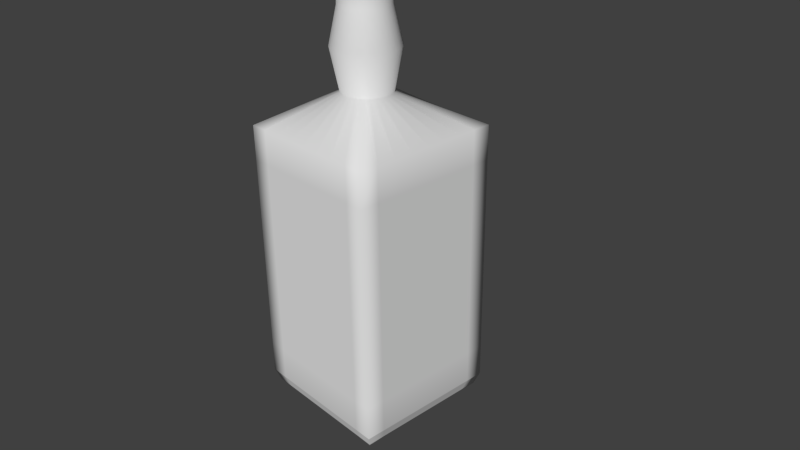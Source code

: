 # Source: Dack.blend  (saved by Blender 2.74.0; exported with 4.5.12 LTS)
import bpy
from mathutils import Matrix  # noqa: F401  (used for matrix-valued properties, if any)

bpy.ops.wm.read_factory_settings(use_empty=True)
scene = bpy.context.scene
scene.name = 'Scene'

# ---- collections
col_collection_1 = bpy.data.collections.new('Collection 1'); scene.collection.children.link(col_collection_1)

# ---- world
world_world = bpy.data.worlds.new('World'); scene.world = world_world
world_world.color = (0.05088, 0.05088, 0.05088)
world_world.use_sun_shadow = False
world_world.sun_shadow_jitter_overblur = 0.0
world_world.cycles.sampling_method = 'MANUAL'
world_world.cycles.sample_map_resolution = 256

# ---- cameras
cam_camera = bpy.data.cameras.new('Camera')
cam_camera.clip_end = 100.0
cam_camera.lens = 35.0
cam_camera.sensor_width = 32.0
cam_camera.sensor_height = 18.0
cam_camera.ortho_scale = 7.314
cam_camera.dof.focus_distance = 0.0
cam_camera.dof.aperture_fstop = 128.0

# ---- meshes
me_cube_001 = bpy.data.meshes.new('Cube.001')
me_cube_001.from_pydata([(-0.9399, -0.9399, -1.0), (-0.9399, 0.9399, -1.0), (0.9399, -0.9399, -1.0), (0.9399, 0.9399, -1.0), (-1.0, -1.0, -0.9152), (-1.0, -1.0, 0.8721), (-1.0, 1.0, 0.8838), (-1.0, 1.0, -0.9152), (1.0, 1.0, 0.8838), (1.0, 1.0, -0.9152), (1.0, -1.0, 0.8721), (1.0, -1.0, -0.9152), (-0.01077, 0.3087, 1.094), (-0.01077, 0.3258, 1.891), (0.05314, 0.3024, 1.094), (0.05649, 0.3192, 1.891), (0.1146, 0.2837, 1.094), (0.1212, 0.2996, 1.891), (0.1712, 0.2534, 1.094), (0.1808, 0.2677, 1.891), (0.2209, 0.2127, 1.094), (0.233, 0.2248, 1.891), (0.2616, 0.1631, 1.094), (0.2759, 0.1726, 1.891), (0.2919, 0.1064, 1.094), (0.3078, 0.113, 1.891), (0.3106, 0.04497, 1.094), (0.3274, 0.04832, 1.891), (0.3169, -0.01894, 1.094), (0.334, -0.01894, 1.891), (0.3106, -0.08285, 1.094), (0.3274, -0.08619, 1.891), (0.2919, -0.1443, 1.094), (0.3078, -0.1509, 1.891), (0.2616, -0.2009, 1.094), (0.2759, -0.2105, 1.891), (0.2209, -0.2506, 1.094), (0.233, -0.2627, 1.891), (0.1712, -0.2913, 1.094), (0.1808, -0.3056, 1.891), (0.1146, -0.3216, 1.094), (0.1212, -0.3374, 1.891), (0.05314, -0.3402, 1.094), (0.05649, -0.3571, 1.891), (-0.01077, -0.3465, 1.094), (-0.01077, -0.3637, 1.891), (-0.07469, -0.3402, 1.094), (-0.07804, -0.3571, 1.891), (-0.1362, -0.3216, 1.094), (-0.1427, -0.3374, 1.891), (-0.1928, -0.2913, 1.094), (-0.2023, -0.3056, 1.891), (-0.2424, -0.2506, 1.094), (-0.2546, -0.2627, 1.891), (-0.2832, -0.2009, 1.094), (-0.2975, -0.2105, 1.891), (-0.3135, -0.1443, 1.094), (-0.3293, -0.1509, 1.891), (-0.3321, -0.08285, 1.094), (-0.3489, -0.08619, 1.891), (-0.3384, -0.01894, 1.094), (-0.3556, -0.01894, 1.891), (-0.3321, 0.04498, 1.094), (-0.3489, 0.04832, 1.891), (-0.3135, 0.1064, 1.094), (-0.3293, 0.113, 1.891), (-0.2832, 0.1631, 1.094), (-0.2975, 0.1726, 1.891), (-0.2424, 0.2127, 1.094), (-0.2546, 0.2248, 1.891), (-0.1928, 0.2534, 1.094), (-0.2023, 0.2677, 1.891), (-0.1362, 0.2837, 1.094), (-0.1427, 0.2996, 1.891), (-0.07469, 0.3024, 1.094), (-0.07804, 0.3192, 1.891), (-0.9699, 0.9699, -0.9576), (-0.9399, 0.0, -1.0), (0.9699, 0.9699, -0.9576), (0.0, 0.9399, -1.0), (0.9699, -0.9699, -0.9576), (0.9399, 0.0, -1.0), (0.0, -0.9399, -1.0), (-0.9699, -0.9699, -0.9576), (-1.0, 1.0, -0.01569), (1.0, 1.0, -0.01569), (0.0, -1.0, 0.8721), (0.0, -1.0, -0.9152), (1.0, 0.0, 0.878), (1.0, 0.0, -0.9152), (0.0, 1.0, 0.8838), (0.0, 1.0, -0.9152), (-1.0, 0.0, 0.878), (-1.0, 0.0, -0.9152), (0.0, 1.0, -0.01569), (0.0, 0.0, -1.0), (0.0, -0.9699, -0.9576), (0.9699, 0.0, -0.9576), (0.0, 0.9699, -0.9576), (-0.9699, 0.0, -0.9576), (-0.9549, 0.9549, -0.9788), (-0.9399, -0.4699, -1.0), (0.9549, 0.9549, -0.9788), (-0.4699, 0.9399, -1.0), (0.9549, -0.9549, -0.9788), (0.9399, 0.4699, -1.0), (0.4699, -0.9399, -1.0), (-0.985, -0.985, -0.9364), (-1.0, 1.0, -0.4654), (1.0, 1.0, -0.4654), (0.5, -1.0, 0.8721), (0.5, -1.0, -0.9152), (1.0, 0.5, 0.8809), (1.0, 0.5, -0.9152), (-0.5, 1.0, 0.8838), (-0.5, 1.0, -0.9152), (-1.0, -0.5, 0.875), (-1.0, -0.5, -0.9152), (-0.985, 0.985, -0.9364), (-0.9399, 0.4699, -1.0), (0.985, 0.985, -0.9364), (0.4699, 0.9399, -1.0), (0.985, -0.985, -0.9364), (0.9399, -0.4699, -1.0), (-0.4699, -0.9399, -1.0), (-0.9549, -0.9549, -0.9788), (-1.0, 1.0, 0.4341), (1.0, 1.0, 0.4341), (-0.5, -1.0, 0.8721), (-0.5, -1.0, -0.9152), (1.0, -0.5, 0.875), (1.0, -0.5, -0.9152), (0.5, 1.0, 0.8838), (0.5, 1.0, -0.9152), (-1.0, 0.5, 0.8809), (-1.0, 0.5, -0.9152), (0.0, 1.0, -0.4654), (0.0, 1.0, 0.4341), (-0.5, 1.0, -0.01569), (0.5, 1.0, -0.01569), (0.4699, 0.0, -1.0), (-0.4699, 0.0, -1.0), (0.0, -0.4699, -1.0), (0.0, 0.4699, -1.0), (0.0, -0.9549, -0.9788), (0.0, -0.985, -0.9364), (0.485, -0.9699, -0.9576), (-0.485, -0.9699, -0.9576), (0.9549, 0.0, -0.9788), (0.985, 0.0, -0.9364), (0.9699, 0.485, -0.9576), (0.9699, -0.485, -0.9576), (0.0, 0.9549, -0.9788), (0.0, 0.985, -0.9364), (-0.485, 0.9699, -0.9576), (0.485, 0.9699, -0.9576), (-0.9549, 0.0, -0.9788), (-0.985, 0.0, -0.9364), (-0.9699, -0.485, -0.9576), (-0.9699, 0.485, -0.9576), (-0.985, 0.4925, -0.9364), (-0.985, -0.4925, -0.9364), (-0.9549, -0.4775, -0.9788), (0.4925, 0.985, -0.9364), (-0.4925, 0.985, -0.9364), (-0.4775, 0.9549, -0.9788), (0.985, -0.4925, -0.9364), (0.985, 0.4925, -0.9364), (0.9549, 0.4775, -0.9788), (-0.4925, -0.985, -0.9364), (0.4925, -0.985, -0.9364), (0.4775, -0.9549, -0.9788), (-0.4699, 0.4699, -1.0), (-0.4699, -0.4699, -1.0), (0.4699, -0.4699, -1.0), (0.5, 1.0, 0.4341), (-0.5, 1.0, 0.4341), (-0.5, 1.0, -0.4654), (0.5, 1.0, -0.4654), (0.4699, 0.4699, -1.0), (-0.4775, -0.9549, -0.9788), (0.9549, -0.4775, -0.9788), (0.4775, 0.9549, -0.9788), (-0.9549, 0.4775, -0.9788), (-0.9474, 0.9474, -0.9894), (-0.9399, -0.7049, -1.0), (0.9474, 0.9474, -0.9894), (-0.7049, 0.9399, -1.0), (0.9474, -0.9474, -0.9894), (0.9399, 0.7049, -1.0), (0.7049, -0.9399, -1.0), (-0.9925, -0.9925, -0.9258), (-1.0, -1.0, 0.6487), (-1.0, 1.0, -0.6903), (1.0, 1.0, -0.6903), (1.0, -1.0, -0.6918), (0.75, -1.0, 0.8721), (0.75, -1.0, -0.9152), (1.0, 0.75, 0.8824), (1.0, 0.75, -0.9152), (-0.75, 1.0, 0.8838), (-0.75, 1.0, -0.9152), (-1.0, -0.75, 0.8736), (-1.0, -0.75, -0.9152), (-0.9775, 0.9775, -0.947), (-0.9399, 0.235, -1.0), (0.9775, 0.9775, -0.947), (0.235, 0.9399, -1.0), (0.9775, -0.9775, -0.947), (0.9399, -0.235, -1.0), (-0.235, -0.9399, -1.0), (-0.9624, -0.9624, -0.9682), (-1.0, 1.0, 0.2092), (1.0, 1.0, 0.2092), (-0.25, -1.0, 0.8721), (-0.25, -1.0, -0.9152), (1.0, -0.25, 0.8765), (1.0, -0.25, -0.9152), (0.25, 1.0, 0.8838), (0.25, 1.0, -0.9152), (-1.0, 0.25, 0.8794), (-1.0, 0.25, -0.9152), (-1.0, 0.0, -0.6911), (0.0, 1.0, -0.6903), (0.0, 1.0, 0.2092), (-0.75, 1.0, -0.01569), (0.25, 1.0, -0.01569), (1.0, 0.0, -0.6911), (1.0, 0.75, -0.01642), (0.0, -1.0, -0.6918), (0.7049, 0.0, -1.0), (-0.235, 0.0, -1.0), (0.0, -0.7049, -1.0), (0.0, 0.235, -1.0), (0.0, -0.9474, -0.9894), (0.0, -0.9775, -0.947), (0.7275, -0.9699, -0.9576), (-0.2425, -0.9699, -0.9576), (0.9474, 0.0, -0.9894), (0.9775, 0.0, -0.947), (0.9699, 0.7275, -0.9576), (0.9699, -0.2425, -0.9576), (0.0, 0.9474, -0.9894), (0.0, 0.9775, -0.947), (-0.7275, 0.9699, -0.9576), (0.2425, 0.9699, -0.9576), (-0.9474, 0.0, -0.9894), (-0.9775, 0.0, -0.947), (-0.9699, -0.7275, -0.9576), (-0.9699, 0.2425, -0.9576), (-0.9624, 0.9624, -0.9682), (-0.9399, -0.235, -1.0), (0.9624, 0.9624, -0.9682), (-0.235, 0.9399, -1.0), (0.9624, -0.9624, -0.9682), (0.9399, 0.235, -1.0), (0.235, -0.9399, -1.0), (-0.9775, -0.9775, -0.947), (-1.0, 1.0, -0.2406), (1.0, 1.0, -0.2406), (0.25, -1.0, 0.8721), (0.25, -1.0, -0.9152), (1.0, 0.25, 0.8794), (1.0, 0.25, -0.9152), (-0.25, 1.0, 0.8838), (-0.25, 1.0, -0.9152), (-1.0, -0.25, 0.8765), (-1.0, -0.25, -0.9152), (-0.9925, 0.9925, -0.9258), (-0.9399, 0.7049, -1.0), (0.9925, 0.9925, -0.9258), (0.7049, 0.9399, -1.0), (0.9925, -0.9925, -0.9258), (0.9399, -0.7049, -1.0), (-0.7049, -0.9399, -1.0), (-0.9474, -0.9474, -0.9894), (-1.0, -1.0, -0.6918), (-1.0, 1.0, 0.6589), (1.0, 1.0, 0.6589), (1.0, -1.0, 0.6487), (-0.75, -1.0, 0.8721), (-0.75, -1.0, -0.9152), (1.0, -0.75, 0.8736), (1.0, -0.75, -0.9152), (0.75, 1.0, 0.8838), (0.75, 1.0, -0.9152), (-1.0, 0.75, 0.8824), (-1.0, 0.75, -0.9152), (-1.0, 0.0, 0.6538), (-1.0, 0.75, -0.01642), (0.0, 1.0, -0.2406), (0.0, 1.0, 0.6589), (-0.25, 1.0, -0.01569), (0.75, 1.0, -0.01569), (1.0, 0.0, 0.6538), (0.0, -1.0, 0.6487), (0.235, 0.0, -1.0), (-0.7049, 0.0, -1.0), (0.0, -0.235, -1.0), (0.0, 0.7049, -1.0), (0.0, -0.9624, -0.9682), (0.0, -0.9925, -0.9258), (0.2425, -0.9699, -0.9576), (-0.7275, -0.9699, -0.9576), (0.9624, 0.0, -0.9682), (0.9925, 0.0, -0.9258), (0.9699, 0.2425, -0.9576), (0.9699, -0.7275, -0.9576), (0.0, 0.9624, -0.9682), (0.0, 0.9925, -0.9258), (-0.2425, 0.9699, -0.9576), (0.7275, 0.9699, -0.9576), (-0.9624, 0.0, -0.9682), (-0.9925, 0.0, -0.9258), (-0.9699, -0.2425, -0.9576), (-0.9699, 0.7275, -0.9576), (-0.9775, 0.4887, -0.947), (-0.9925, 0.4962, -0.9258), (-0.985, 0.2462, -0.9364), (-0.985, 0.7387, -0.9364), (-0.9775, -0.4887, -0.947), (-0.9925, -0.4962, -0.9258), (-0.985, -0.7387, -0.9364), (-0.985, -0.2462, -0.9364), (-0.9474, -0.4737, -0.9894), (-0.9624, -0.4812, -0.9682), (-0.9549, -0.7162, -0.9788), (-0.9549, -0.2387, -0.9788), (0.4887, 0.9775, -0.947), (0.4962, 0.9925, -0.9258), (0.2462, 0.985, -0.9364), (0.7387, 0.985, -0.9364), (-0.4887, 0.9775, -0.947), (-0.4962, 0.9925, -0.9258), (-0.7387, 0.985, -0.9364), (-0.2462, 0.985, -0.9364), (-0.4737, 0.9474, -0.9894), (-0.4812, 0.9624, -0.9682), (-0.7162, 0.9549, -0.9788), (-0.2387, 0.9549, -0.9788), (0.9775, -0.4887, -0.947), (0.9925, -0.4962, -0.9258), (0.985, -0.2462, -0.9364), (0.985, -0.7387, -0.9364), (0.9775, 0.4887, -0.947), (0.9925, 0.4962, -0.9258), (0.985, 0.7387, -0.9364), (0.985, 0.2462, -0.9364), (0.9474, 0.4737, -0.9894), (0.9624, 0.4812, -0.9682), (0.9549, 0.7162, -0.9788), (0.9549, 0.2387, -0.9788), (-0.4887, -0.9775, -0.947), (-0.4962, -0.9925, -0.9258), (-0.2462, -0.985, -0.9364), (-0.7387, -0.985, -0.9364), (0.4887, -0.9775, -0.947), (0.4962, -0.9925, -0.9258), (0.7387, -0.985, -0.9364), (0.2462, -0.985, -0.9364), (0.4737, -0.9474, -0.9894), (0.4812, -0.9624, -0.9682), (0.7162, -0.9549, -0.9788), (0.2387, -0.9549, -0.9788), (-0.235, 0.4699, -1.0), (-0.7049, 0.4699, -1.0), (-0.4699, 0.235, -1.0), (-0.4699, 0.7049, -1.0), (-0.235, -0.4699, -1.0), (-0.7049, -0.4699, -1.0), (-0.4699, -0.7049, -1.0), (-0.4699, -0.235, -1.0), (0.7049, -0.4699, -1.0), (0.235, -0.4699, -1.0), (0.4699, -0.7049, -1.0), (0.4699, -0.235, -1.0), (-0.5, -1.0, 0.6487), (0.5, -1.0, 0.6487), (0.5, -1.0, -0.6918), (1.0, -0.5, 0.6512), (1.0, 0.5, 0.6564), (1.0, 0.75, 0.433), (1.0, 0.5, -0.6907), (1.0, 0.75, -0.4658), (0.5, 1.0, 0.2092), (0.5, 1.0, 0.6589), (0.25, 1.0, 0.4341), (0.75, 1.0, 0.4341), (-0.5, 1.0, 0.2092), (-0.5, 1.0, 0.6589), (-0.75, 1.0, 0.4341), (-0.25, 1.0, 0.4341), (-0.5, 1.0, -0.6903), (-0.5, 1.0, -0.2406), (-0.75, 1.0, -0.4654), (-0.25, 1.0, -0.4654), (-1.0, 0.5, 0.6564), (-1.0, 0.75, 0.433), (-1.0, -0.5, 0.6512), (-1.0, -0.5, -0.6914), (-1.0, 0.5, -0.6907), (-1.0, 0.75, -0.4658), (0.5, 1.0, -0.6903), (0.5, 1.0, -0.2406), (0.25, 1.0, -0.4654), (0.75, 1.0, -0.4654), (1.0, -0.5, -0.6914), (-0.5, -1.0, -0.6918), (0.7049, 0.4699, -1.0), (0.235, 0.4699, -1.0), (0.4699, 0.235, -1.0), (0.4699, 0.7049, -1.0), (-0.4737, -0.9474, -0.9894), (-0.4812, -0.9624, -0.9682), (-0.2387, -0.9549, -0.9788), (-0.7162, -0.9549, -0.9788), (0.9474, -0.4737, -0.9894), (0.9624, -0.4812, -0.9682), (0.9549, -0.2387, -0.9788), (0.9549, -0.7162, -0.9788), (0.4737, 0.9474, -0.9894), (0.4812, 0.9624, -0.9682), (0.2387, 0.9549, -0.9788), (0.7162, 0.9549, -0.9788), (-0.9474, 0.4737, -0.9894), (-0.9624, 0.4812, -0.9682), (-0.9549, 0.2387, -0.9788), (-0.9549, 0.7162, -0.9788), (-0.9624, 0.7218, -0.9682), (-0.9624, 0.2406, -0.9682), (-0.9474, 0.2368, -0.9894), (0.7218, 0.9624, -0.9682), (0.2406, 0.9624, -0.9682), (0.2368, 0.9474, -0.9894), (0.9624, -0.7218, -0.9682), (0.9624, -0.2406, -0.9682), (0.9474, -0.2368, -0.9894), (-0.7218, -0.9624, -0.9682), (-0.2406, -0.9624, -0.9682), (-0.2368, -0.9474, -0.9894), (0.235, 0.7049, -1.0), (0.235, 0.235, -1.0), (0.7049, 0.235, -1.0), (-0.25, -1.0, -0.6918), (1.0, -0.25, -0.6912), (0.75, 1.0, -0.2406), (0.25, 1.0, -0.2406), (0.25, 1.0, -0.6903), (-1.0, 0.75, -0.2411), (-1.0, 0.25, -0.6909), (-1.0, -0.75, -0.6916), (-1.0, -0.25, 0.6525), (-1.0, -0.75, 0.65), (-1.0, 0.75, 0.6577), (-1.0, 0.25, 0.6551), (-0.25, 1.0, -0.2406), (-0.75, 1.0, -0.2406), (-0.75, 1.0, -0.6903), (-0.25, 1.0, 0.6589), (-0.75, 1.0, 0.6589), (-0.75, 1.0, 0.2092), (0.75, 1.0, 0.6589), (0.25, 1.0, 0.6589), (0.25, 1.0, 0.2092), (1.0, 0.75, -0.2411), (1.0, 0.75, -0.6905), (1.0, 0.25, 0.6551), (1.0, 0.75, 0.6577), (1.0, 0.75, 0.2083), (1.0, -0.75, 0.65), (1.0, -0.25, 0.6525), (0.75, -1.0, -0.6918), (0.25, -1.0, 0.6487), (0.75, -1.0, 0.6487), (-0.75, -1.0, 0.6487), (-0.25, -1.0, 0.6487), (0.235, -0.235, -1.0), (0.235, -0.7049, -1.0), (0.7049, -0.7049, -1.0), (-0.7049, -0.235, -1.0), (-0.7049, -0.7049, -1.0), (-0.235, -0.7049, -1.0), (-0.7049, 0.7049, -1.0), (-0.7049, 0.235, -1.0), (-0.235, 0.235, -1.0), (0.2406, -0.9624, -0.9682), (0.7218, -0.9624, -0.9682), (0.7105, -0.9474, -0.9894), (0.2481, -0.9925, -0.9258), (0.7444, -0.9925, -0.9258), (0.7331, -0.9775, -0.947), (-0.7444, -0.9925, -0.9258), (-0.2481, -0.9925, -0.9258), (-0.2444, -0.9775, -0.947), (0.9624, 0.2406, -0.9682), (0.9624, 0.7218, -0.9682), (0.9474, 0.7105, -0.9894), (0.9925, 0.2481, -0.9258), (0.9925, 0.7444, -0.9258), (0.9775, 0.7331, -0.947), (0.9925, -0.7444, -0.9258), (0.9925, -0.2481, -0.9258), (0.9775, -0.2444, -0.947), (-0.2406, 0.9624, -0.9682), (-0.7218, 0.9624, -0.9682), (-0.7105, 0.9474, -0.9894), (-0.2481, 0.9925, -0.9258), (-0.7444, 0.9925, -0.9258), (-0.7331, 0.9775, -0.947), (0.7444, 0.9925, -0.9258), (0.2481, 0.9925, -0.9258), (0.2444, 0.9775, -0.947), (-0.9624, -0.2406, -0.9682), (-0.9624, -0.7218, -0.9682), (-0.9474, -0.7105, -0.9894), (-0.9925, -0.2481, -0.9258), (-0.9925, -0.7444, -0.9258), (-0.9775, -0.7331, -0.947), (-0.9925, 0.7444, -0.9258), (-0.9925, 0.2481, -0.9258), (-0.9775, 0.2444, -0.947), (-0.9775, 0.7331, -0.947), (-0.9775, -0.2444, -0.947), (-0.9474, -0.2368, -0.9894), (0.7331, 0.9775, -0.947), (-0.2444, 0.9775, -0.947), (-0.2368, 0.9474, -0.9894), (0.9775, -0.7331, -0.947), (0.9775, 0.2444, -0.947), (0.9474, 0.2368, -0.9894), (-0.7331, -0.9775, -0.947), (0.2444, -0.9775, -0.947), (0.2368, -0.9474, -0.9894), (-0.235, 0.7049, -1.0), (-0.235, -0.235, -1.0), (0.7049, -0.235, -1.0), (0.25, -1.0, -0.6918), (1.0, 0.25, -0.6909), (0.75, 1.0, 0.2092), (-0.25, 1.0, 0.2092), (-0.25, 1.0, -0.6903), (-1.0, 0.75, 0.2083), (-1.0, -0.25, -0.6912), (-1.0, 0.75, -0.6905), (0.75, 1.0, -0.6903), (1.0, -0.75, -0.6916), (-0.75, -1.0, -0.6918), (0.7049, 0.7049, -1.0), (-0.7105, -0.9474, -0.9894), (0.9474, -0.7105, -0.9894), (0.7105, 0.9474, -0.9894), (-0.9474, 0.7105, -0.9894), (-0.01077, 0.4153, 1.366), (-0.01077, 0.3087, 1.6), (-0.01077, 0.2997, 1.829), (0.0514, 0.2936, 1.829), (0.05314, 0.3024, 1.6), (0.07395, 0.4069, 1.366), (0.1112, 0.2755, 1.829), (0.1146, 0.2837, 1.6), (0.1554, 0.3822, 1.366), (0.1663, 0.246, 1.829), (0.1712, 0.2534, 1.6), (0.2305, 0.3421, 1.366), (0.2146, 0.2064, 1.829), (0.2209, 0.2127, 1.6), (0.2963, 0.2881, 1.366), (0.2542, 0.1581, 1.829), (0.2616, 0.1631, 1.6), (0.3503, 0.2223, 1.366), (0.2837, 0.103, 1.829), (0.2919, 0.1064, 1.6), (0.3904, 0.1472, 1.366), (0.3018, 0.04323, 1.829), (0.3106, 0.04497, 1.6), (0.4151, 0.06577, 1.366), (0.3079, -0.01894, 1.829), (0.3169, -0.01894, 1.6), (0.4235, -0.01894, 1.366), (0.3018, -0.0811, 1.829), (0.3106, -0.08285, 1.6), (0.4151, -0.1036, 1.366), (0.2837, -0.1409, 1.829), (0.2919, -0.1443, 1.6), (0.3904, -0.1851, 1.366), (0.2542, -0.196, 1.829), (0.2616, -0.2009, 1.6), (0.3503, -0.2602, 1.366), (0.2146, -0.2443, 1.829), (0.2209, -0.2506, 1.6), (0.2963, -0.326, 1.366), (0.1663, -0.2839, 1.829), (0.1712, -0.2913, 1.6), (0.2305, -0.38, 1.366), (0.1112, -0.3133, 1.829), (0.1146, -0.3216, 1.6), (0.1554, -0.4201, 1.366), (0.0514, -0.3315, 1.829), (0.05314, -0.3402, 1.6), (0.07395, -0.4448, 1.366), (-0.01077, -0.3376, 1.829), (-0.01077, -0.3465, 1.6), (-0.01077, -0.4531, 1.366), (-0.07295, -0.3315, 1.829), (-0.07469, -0.3402, 1.6), (-0.09549, -0.4448, 1.366), (-0.1327, -0.3133, 1.829), (-0.1362, -0.3216, 1.6), (-0.177, -0.4201, 1.366), (-0.1878, -0.2839, 1.829), (-0.1928, -0.2913, 1.6), (-0.252, -0.38, 1.366), (-0.2361, -0.2443, 1.829), (-0.2424, -0.2506, 1.6), (-0.3178, -0.326, 1.366), (-0.2758, -0.196, 1.829), (-0.2832, -0.2009, 1.6), (-0.3718, -0.2602, 1.366), (-0.3052, -0.1409, 1.829), (-0.3135, -0.1443, 1.6), (-0.412, -0.1851, 1.366), (-0.3233, -0.0811, 1.829), (-0.3321, -0.08285, 1.6), (-0.4367, -0.1036, 1.366), (-0.3295, -0.01894, 1.829), (-0.3384, -0.01894, 1.6), (-0.445, -0.01894, 1.366), (-0.3233, 0.04323, 1.829), (-0.3321, 0.04498, 1.6), (-0.4367, 0.06578, 1.366), (-0.3052, 0.103, 1.829), (-0.3135, 0.1064, 1.6), (-0.412, 0.1472, 1.366), (-0.2758, 0.1581, 1.829), (-0.2832, 0.1631, 1.6), (-0.3718, 0.2223, 1.366), (-0.2361, 0.2064, 1.829), (-0.2424, 0.2127, 1.6), (-0.3178, 0.2881, 1.366), (-0.1878, 0.246, 1.829), (-0.1928, 0.2534, 1.6), (-0.252, 0.3421, 1.366), (-0.1327, 0.2755, 1.829), (-0.1362, 0.2837, 1.6), (-0.177, 0.3822, 1.366), (-0.07295, 0.2936, 1.829), (-0.07469, 0.3024, 1.6), (-0.09549, 0.4069, 1.366), (-0.01077, 0.3258, 1.838), (0.05649, 0.3192, 1.838), (0.1212, 0.2996, 1.838), (0.1808, 0.2677, 1.838), (0.233, 0.2248, 1.838), (0.2759, 0.1726, 1.838), (0.3078, 0.113, 1.838), (0.3274, 0.04832, 1.838), (0.334, -0.01894, 1.838), (0.3274, -0.08619, 1.838), (0.3078, -0.1509, 1.838), (0.2759, -0.2105, 1.838), (0.233, -0.2627, 1.838), (0.1808, -0.3056, 1.838), (0.1212, -0.3374, 1.838), (0.05649, -0.3571, 1.838), (-0.01077, -0.3637, 1.838), (-0.07804, -0.3571, 1.838), (-0.1427, -0.3374, 1.838), (-0.2023, -0.3056, 1.838), (-0.2546, -0.2627, 1.838), (-0.2975, -0.2105, 1.838), (-0.3293, -0.1509, 1.838), (-0.3489, -0.08619, 1.838), (-0.3556, -0.01894, 1.838), (-0.3489, 0.04832, 1.838), (-0.3293, 0.113, 1.838), (-0.2975, 0.1726, 1.838), (-0.2546, 0.2248, 1.838), (-0.2023, 0.2677, 1.838), (-0.1427, 0.2996, 1.838), (-0.07804, 0.3192, 1.838), (-0.75, -1.0, -0.6918), (1.0, -0.75, -0.6916), (-1.0, 0.75, -0.6905), (-1.0, -0.25, -0.6912), (-1.0, -0.25, 0.2046), (-1.0, 0.75, 0.2083), (1.0, 0.25, -0.6909), (1.0, 0.25, 0.2064), (1.0, -0.75, 0.2028), (0.25, -1.0, -0.6918), (0.25, -1.0, 0.2019), (-0.75, -1.0, 0.2019), (-0.25, -1.0, 0.2019), (-0.25, -1.0, 0.6487), (-0.75, -1.0, 0.6487), (0.75, -1.0, 0.2019), (0.75, -1.0, 0.6487), (0.25, -1.0, 0.6487), (0.75, -1.0, -0.6918), (0.75, -1.0, -0.245), (0.25, -1.0, -0.245), (1.0, -0.25, 0.2046), (1.0, -0.25, 0.6525), (1.0, -0.75, 0.65), (1.0, 0.75, 0.2083), (1.0, 0.75, 0.6577), (1.0, 0.25, 0.6551), (1.0, 0.75, -0.6905), (1.0, 0.75, -0.2411), (1.0, 0.25, -0.2422), (-1.0, 0.25, 0.2064), (-1.0, 0.25, 0.6551), (-1.0, 0.75, 0.6577), (-1.0, -0.75, 0.2028), (-1.0, -0.75, 0.65), (-1.0, -0.25, 0.6525), (-1.0, -0.75, -0.6916), (-1.0, -0.75, -0.2444), (-1.0, -0.25, -0.2433), (-1.0, 0.25, -0.6909), (-1.0, 0.25, -0.2422), (-1.0, 0.75, -0.2411), (1.0, -0.25, -0.6912), (1.0, -0.25, -0.2433), (1.0, -0.75, -0.2444), (-0.25, -1.0, -0.6918), (-0.25, -1.0, -0.245), (-0.75, -1.0, -0.245), (-0.75, -1.0, -0.4684), (-0.25, -1.0, -0.4684), (-0.5, -1.0, -0.245), (-0.5, -1.0, -0.6918), (1.0, -0.75, -0.468), (1.0, -0.25, -0.4673), (1.0, -0.5, -0.2439), (1.0, -0.5, -0.6914), (-1.0, -1.0, -0.02155), (1.0, -1.0, -0.02155), (-1.0, 0.0, -0.01862), (1.0, 0.0, -0.01862), (0.0, -1.0, -0.02155), (-1.0, -1.0, 0.4253), (1.0, -1.0, -0.4684), (-1.0, -1.0, -0.4684), (1.0, -1.0, 0.4253), (-1.0, 0.0, -0.4669), (-1.0, 0.0, 0.4297), (-1.0, -0.5, -0.02009), (-1.0, 0.5, -0.01715), (1.0, 0.0, -0.4669), (1.0, 0.0, 0.4297), (1.0, 0.5, -0.01715), (1.0, -0.5, -0.02009), (0.0, -1.0, -0.4684), (0.0, -1.0, 0.4253), (0.5, -1.0, -0.02155), (-0.5, -1.0, -0.02155), (-0.5, -1.0, 0.4253), (0.5, -1.0, 0.4253), (0.5, -1.0, -0.4684), (1.0, -0.5, 0.4275), (1.0, 0.5, 0.4319), (1.0, 0.5, -0.4662), (-1.0, 0.5, 0.4319), (-1.0, -0.5, 0.4275), (-1.0, -0.5, -0.4676), (-1.0, 0.5, -0.4662), (1.0, -0.5, -0.4676), (-0.5, -1.0, -0.4684), (-1.0, -1.0, 0.6487), (1.0, -1.0, -0.6918), (-1.0, -1.0, -0.245), (1.0, -1.0, 0.2019), (-1.0, 0.0, -0.6911), (-1.0, 0.0, 0.2055), (-1.0, -0.75, -0.02082), (-1.0, 0.25, -0.01789), (1.0, 0.0, -0.6911), (1.0, 0.0, 0.2055), (1.0, 0.75, -0.01642), (1.0, -0.25, -0.01935), (0.0, -1.0, -0.6918), (0.0, -1.0, 0.2019), (0.75, -1.0, -0.02155), (-0.25, -1.0, -0.02155), (-1.0, -1.0, 0.2019), (1.0, -1.0, -0.245), (-1.0, -1.0, -0.6918), (1.0, -1.0, 0.6487), (-1.0, 0.0, -0.2428), (-1.0, 0.0, 0.6538), (-1.0, -0.25, -0.01935), (-1.0, 0.75, -0.01642), (1.0, 0.0, -0.2428), (1.0, 0.0, 0.6538), (1.0, 0.25, -0.01789), (1.0, -0.75, -0.02082), (0.0, -1.0, -0.245), (0.0, -1.0, 0.6487), (0.25, -1.0, -0.02155), (-0.75, -1.0, -0.02155), (-0.5, -1.0, 0.2019), (-0.5, -1.0, 0.6487), (-0.25, -1.0, 0.4253), (-0.75, -1.0, 0.4253), (0.5, -1.0, 0.2019), (0.5, -1.0, 0.6487), (0.75, -1.0, 0.4253), (0.25, -1.0, 0.4253), (0.5, -1.0, -0.6918), (0.5, -1.0, -0.245), (0.75, -1.0, -0.4684), (0.25, -1.0, -0.4684), (1.0, -0.5, 0.2037), (1.0, -0.5, 0.6512), (1.0, -0.25, 0.4286), (1.0, -0.75, 0.4264), (1.0, 0.5, 0.2074), (1.0, 0.5, 0.6564), (1.0, 0.75, 0.433), (1.0, 0.25, 0.4308), (1.0, 0.5, -0.6907), (1.0, 0.5, -0.2417), (1.0, 0.75, -0.4658), (1.0, 0.25, -0.4665), (-1.0, 0.5, 0.2074), (-1.0, 0.5, 0.6564), (-1.0, 0.25, 0.4308), (-1.0, 0.75, 0.433), (-1.0, -0.5, 0.2037), (-1.0, -0.5, 0.6512), (-1.0, -0.75, 0.4264), (-1.0, -0.25, 0.4286), (-1.0, -0.5, -0.6914), (-1.0, -0.5, -0.2439), (-1.0, -0.75, -0.468), (-1.0, -0.25, -0.4673), (-1.0, 0.5, -0.6907), (-1.0, 0.5, -0.2417), (-1.0, 0.25, -0.4665), (-1.0, 0.75, -0.4658)], [], [(551, 184, 1, 269), (550, 186, 3, 271), (549, 188, 2, 273), (548, 275, 0, 274), (547, 271, 3, 189), (546, 276, 4, 281), (545, 195, 11, 283), (544, 194, 9, 285), (543, 193, 7, 287), (648, 13, 15, 649), (649, 15, 17, 650), (650, 17, 19, 651), (651, 19, 21, 652), (652, 21, 23, 653), (653, 23, 25, 654), (654, 25, 27, 655), (655, 27, 29, 656), (656, 29, 31, 657), (657, 31, 33, 658), (658, 33, 35, 659), (659, 35, 37, 660), (660, 37, 39, 661), (661, 39, 41, 662), (662, 41, 43, 663), (663, 43, 45, 664), (664, 45, 47, 665), (665, 47, 49, 666), (666, 49, 51, 667), (667, 51, 53, 668), (668, 53, 55, 669), (669, 55, 57, 670), (670, 57, 59, 671), (671, 59, 61, 672), (672, 61, 63, 673), (673, 63, 65, 674), (674, 65, 67, 675), (675, 67, 69, 676), (676, 69, 71, 677), (677, 71, 73, 678), (15, 13, 75, 73, 71, 69, 67, 65, 63, 61, 59, 57, 55, 53, 51, 49, 47, 45, 43, 41, 39, 37, 35, 33, 31, 29, 27, 25, 23, 21, 19, 17), (679, 75, 13, 648), (678, 73, 75, 679), (542, 222, 93, 267), (541, 212, 84, 289), (540, 223, 91, 265), (539, 224, 94, 292), (538, 213, 85, 293), (537, 227, 89, 263), (536, 229, 87, 261), (535, 230, 81, 209), (534, 231, 95, 298), (533, 253, 79, 299), (532, 234, 82, 256), (531, 235, 96, 302), (530, 257, 83, 303), (529, 238, 81, 255), (528, 239, 97, 306), (527, 208, 80, 307), (526, 242, 79, 253), (525, 243, 98, 310), (524, 206, 78, 311), (523, 246, 77, 251), (522, 247, 99, 314), (521, 204, 76, 315), (520, 316, 159, 249), (519, 317, 160, 318), (518, 268, 118, 319), (517, 320, 158, 248), (516, 321, 161, 322), (515, 313, 157, 323), (514, 324, 101, 185), (513, 325, 162, 326), (512, 312, 156, 327), (511, 328, 155, 245), (510, 329, 163, 330), (509, 270, 120, 331), (508, 332, 154, 244), (507, 333, 164, 334), (506, 309, 153, 335), (505, 336, 103, 187), (504, 337, 165, 338), (503, 308, 152, 339), (502, 340, 151, 241), (501, 341, 166, 342), (500, 272, 122, 343), (499, 344, 150, 240), (498, 345, 167, 346), (497, 305, 149, 347), (496, 348, 105, 189), (495, 349, 168, 350), (494, 304, 148, 351), (493, 352, 147, 237), (492, 353, 169, 354), (491, 191, 107, 355), (490, 356, 146, 236), (489, 357, 170, 358), (488, 301, 145, 359), (487, 360, 106, 190), (486, 361, 171, 362), (485, 300, 144, 363), (484, 364, 143, 233), (483, 365, 172, 366), (482, 187, 103, 367), (481, 368, 142, 232), (480, 369, 173, 370), (479, 297, 141, 371), (478, 372, 123, 273), (477, 373, 174, 374), (476, 296, 140, 375), (471, 378, 111, 197), (465, 382, 113, 199), (463, 384, 139, 226), (462, 385, 175, 386), (461, 278, 127, 387), (460, 388, 138, 225), (459, 389, 176, 390), (458, 291, 137, 391), (457, 392, 115, 201), (456, 393, 177, 394), (455, 290, 136, 395), (453, 277, 126, 397), (450, 399, 117, 203), (449, 400, 135, 221), (448, 258, 108, 401), (447, 402, 133, 219), (446, 403, 178, 404), (445, 259, 109, 405), (444, 406, 131, 217), (443, 407, 129, 215), (442, 408, 105, 255), (441, 409, 179, 410), (440, 207, 121, 411), (439, 412, 124, 210), (438, 413, 180, 414), (437, 211, 125, 415), (436, 416, 123, 209), (435, 417, 181, 418), (434, 254, 104, 419), (433, 420, 121, 207), (432, 421, 182, 422), (431, 252, 102, 423), (430, 424, 119, 205), (429, 425, 183, 426), (428, 250, 100, 427), (425, 428, 427, 183), (159, 315, 428, 425), (315, 76, 250, 428), (312, 429, 426, 156), (99, 249, 429, 312), (249, 159, 425, 429), (246, 430, 205, 77), (156, 426, 430, 246), (426, 183, 424, 430), (421, 431, 423, 182), (155, 311, 431, 421), (311, 78, 252, 431), (308, 432, 422, 152), (98, 245, 432, 308), (245, 155, 421, 432), (242, 433, 207, 79), (152, 422, 433, 242), (422, 182, 420, 433), (417, 434, 419, 181), (151, 307, 434, 417), (307, 80, 254, 434), (304, 435, 418, 148), (97, 241, 435, 304), (241, 151, 417, 435), (238, 436, 209, 81), (148, 418, 436, 238), (418, 181, 416, 436), (413, 437, 415, 180), (147, 303, 437, 413), (303, 83, 211, 437), (300, 438, 414, 144), (96, 237, 438, 300), (237, 147, 413, 438), (234, 439, 210, 82), (144, 414, 439, 234), (414, 180, 412, 439), (409, 440, 411, 179), (143, 299, 440, 409), (299, 79, 207, 440), (296, 441, 410, 140), (95, 233, 441, 296), (233, 143, 409, 441), (230, 442, 255, 81), (140, 410, 442, 230), (410, 179, 408, 442), (229, 443, 215, 87), (227, 444, 217, 89), (403, 445, 405, 178), (139, 293, 445, 403), (293, 85, 259, 445), (290, 446, 404, 136), (94, 226, 446, 290), (226, 139, 403, 446), (223, 447, 219, 91), (136, 404, 447, 223), (404, 178, 402, 447), (289, 84, 258, 448), (222, 449, 221, 93), (276, 450, 203, 4), (116, 266, 451, 398), (266, 92, 288, 451), (5, 202, 452, 192), (202, 116, 398, 452), (134, 286, 453, 396), (286, 6, 277, 453), (92, 220, 454, 288), (220, 134, 396, 454), (393, 455, 395, 177), (138, 292, 455, 393), (292, 94, 290, 455), (258, 456, 394, 108), (84, 225, 456, 258), (225, 138, 393, 456), (193, 457, 201, 7), (108, 394, 457, 193), (394, 177, 392, 457), (389, 458, 391, 176), (114, 264, 458, 389), (264, 90, 291, 458), (277, 459, 390, 126), (6, 200, 459, 277), (200, 114, 389, 459), (212, 460, 225, 84), (126, 390, 460, 212), (390, 176, 388, 460), (385, 461, 387, 175), (132, 284, 461, 385), (284, 8, 278, 461), (291, 462, 386, 137), (90, 218, 462, 291), (218, 132, 385, 462), (224, 463, 226, 94), (137, 386, 463, 224), (386, 175, 384, 463), (259, 464, 383, 109), (85, 228, 464, 259), (194, 465, 199, 9), (109, 383, 465, 194), (112, 262, 466, 380), (262, 88, 294, 466), (278, 467, 381, 127), (8, 198, 467, 278), (198, 112, 380, 467), (213, 468, 228, 85), (127, 381, 468, 213), (130, 282, 469, 379), (282, 10, 279, 469), (88, 216, 470, 294), (216, 130, 379, 470), (195, 471, 197, 11), (110, 260, 472, 377), (260, 86, 295, 472), (10, 196, 473, 279), (196, 110, 377, 473), (128, 280, 474, 376), (280, 5, 192, 474), (86, 214, 475, 295), (214, 128, 376, 475), (373, 476, 375, 174), (142, 298, 476, 373), (298, 95, 296, 476), (256, 477, 374, 106), (82, 232, 477, 256), (232, 142, 373, 477), (190, 478, 273, 2), (106, 374, 478, 190), (374, 174, 372, 478), (369, 479, 371, 173), (101, 251, 479, 369), (251, 77, 297, 479), (274, 480, 370, 124), (0, 185, 480, 274), (185, 101, 369, 480), (210, 481, 232, 82), (124, 370, 481, 210), (370, 173, 368, 481), (365, 482, 367, 172), (119, 269, 482, 365), (269, 1, 187, 482), (297, 483, 366, 141), (77, 205, 483, 297), (205, 119, 365, 483), (231, 484, 233, 95), (141, 366, 484, 231), (366, 172, 364, 484), (361, 485, 363, 171), (146, 302, 485, 361), (302, 96, 300, 485), (254, 486, 362, 104), (80, 236, 486, 254), (236, 146, 361, 486), (188, 487, 190, 2), (104, 362, 487, 188), (362, 171, 360, 487), (357, 488, 359, 170), (111, 261, 488, 357), (261, 87, 301, 488), (272, 489, 358, 122), (11, 197, 489, 272), (197, 111, 357, 489), (208, 490, 236, 80), (122, 358, 490, 208), (358, 170, 356, 490), (353, 491, 355, 169), (129, 281, 491, 353), (281, 4, 191, 491), (301, 492, 354, 145), (87, 215, 492, 301), (215, 129, 353, 492), (235, 493, 237, 96), (145, 354, 493, 235), (354, 169, 352, 493), (349, 494, 351, 168), (150, 306, 494, 349), (306, 97, 304, 494), (252, 495, 350, 102), (78, 240, 495, 252), (240, 150, 349, 495), (186, 496, 189, 3), (102, 350, 496, 186), (350, 168, 348, 496), (345, 497, 347, 167), (113, 263, 497, 345), (263, 89, 305, 497), (270, 498, 346, 120), (9, 199, 498, 270), (199, 113, 345, 498), (206, 499, 240, 78), (120, 346, 499, 206), (346, 167, 344, 499), (341, 500, 343, 166), (131, 283, 500, 341), (283, 11, 272, 500), (305, 501, 342, 149), (89, 217, 501, 305), (217, 131, 341, 501), (239, 502, 241, 97), (149, 342, 502, 239), (342, 166, 340, 502), (337, 503, 339, 165), (154, 310, 503, 337), (310, 98, 308, 503), (250, 504, 338, 100), (76, 244, 504, 250), (244, 154, 337, 504), (184, 505, 187, 1), (100, 338, 505, 184), (338, 165, 336, 505), (333, 506, 335, 164), (115, 265, 506, 333), (265, 91, 309, 506), (268, 507, 334, 118), (7, 201, 507, 268), (201, 115, 333, 507), (204, 508, 244, 76), (118, 334, 508, 204), (334, 164, 332, 508), (329, 509, 331, 163), (133, 285, 509, 329), (285, 9, 270, 509), (309, 510, 330, 153), (91, 219, 510, 309), (219, 133, 329, 510), (243, 511, 245, 98), (153, 330, 511, 243), (330, 163, 328, 511), (325, 512, 327, 162), (158, 314, 512, 325), (314, 99, 312, 512), (211, 513, 326, 125), (83, 248, 513, 211), (248, 158, 325, 513), (275, 514, 185, 0), (125, 326, 514, 275), (326, 162, 324, 514), (321, 515, 323, 161), (117, 267, 515, 321), (267, 93, 313, 515), (191, 516, 322, 107), (4, 203, 516, 191), (203, 117, 321, 516), (257, 517, 248, 83), (107, 322, 517, 257), (322, 161, 320, 517), (317, 518, 319, 160), (135, 287, 518, 317), (287, 7, 268, 518), (313, 519, 318, 157), (93, 221, 519, 313), (221, 135, 317, 519), (247, 520, 249, 99), (157, 318, 520, 247), (318, 160, 316, 520), (316, 521, 315, 159), (160, 319, 521, 316), (319, 118, 204, 521), (320, 522, 314, 158), (161, 323, 522, 320), (323, 157, 247, 522), (324, 523, 251, 101), (162, 327, 523, 324), (327, 156, 246, 523), (328, 524, 311, 155), (163, 331, 524, 328), (331, 120, 206, 524), (332, 525, 310, 154), (164, 335, 525, 332), (335, 153, 243, 525), (336, 526, 253, 103), (165, 339, 526, 336), (339, 152, 242, 526), (340, 527, 307, 151), (166, 343, 527, 340), (343, 122, 208, 527), (344, 528, 306, 150), (167, 347, 528, 344), (347, 149, 239, 528), (348, 529, 255, 105), (168, 351, 529, 348), (351, 148, 238, 529), (352, 530, 303, 147), (169, 355, 530, 352), (355, 107, 257, 530), (356, 531, 302, 146), (170, 359, 531, 356), (359, 145, 235, 531), (360, 532, 256, 106), (171, 363, 532, 360), (363, 144, 234, 532), (364, 533, 299, 143), (172, 367, 533, 364), (367, 103, 253, 533), (368, 534, 298, 142), (173, 371, 534, 368), (371, 141, 231, 534), (372, 535, 209, 123), (174, 375, 535, 372), (375, 140, 230, 535), (378, 536, 261, 111), (382, 537, 263, 113), (384, 538, 293, 139), (175, 387, 538, 384), (387, 127, 213, 538), (388, 539, 292, 138), (176, 391, 539, 388), (391, 137, 224, 539), (392, 540, 265, 115), (177, 395, 540, 392), (395, 136, 223, 540), (397, 126, 212, 541), (399, 542, 267, 117), (400, 543, 287, 135), (401, 108, 193, 543), (402, 544, 285, 133), (178, 405, 544, 402), (405, 109, 194, 544), (406, 545, 283, 131), (407, 546, 281, 129), (408, 547, 189, 105), (179, 411, 547, 408), (411, 121, 271, 547), (412, 548, 274, 124), (180, 415, 548, 412), (415, 125, 275, 548), (416, 549, 273, 123), (181, 419, 549, 416), (419, 104, 188, 549), (420, 550, 271, 121), (182, 423, 550, 420), (423, 102, 186, 550), (424, 551, 269, 119), (183, 427, 551, 424), (427, 100, 184, 551), (196, 38, 40, 110), (110, 40, 42, 260), (260, 42, 44, 86), (86, 44, 46, 214), (214, 46, 48, 128), (128, 48, 50, 280), (280, 50, 52, 5), (5, 52, 54, 202), (202, 54, 56, 116), (116, 56, 58, 266), (266, 58, 60, 92), (92, 60, 62, 220), (220, 62, 64, 134), (134, 64, 66, 286), (286, 66, 68, 6), (6, 68, 70, 200), (200, 70, 72, 114), (114, 72, 74, 264), (264, 74, 12, 90), (90, 12, 14, 218), (218, 14, 16, 132), (132, 16, 18, 284), (284, 18, 20, 8), (8, 20, 22, 198), (198, 22, 24, 112), (112, 24, 26, 262), (262, 26, 28, 88), (88, 28, 30, 216), (216, 30, 32, 130), (130, 32, 34, 282), (282, 34, 36, 10), (10, 36, 38, 196), (72, 644, 647, 74), (644, 643, 646, 647), (643, 642, 645, 646), (74, 647, 552, 12), (647, 646, 553, 552), (646, 645, 554, 553), (70, 641, 644, 72), (641, 640, 643, 644), (640, 639, 642, 643), (68, 638, 641, 70), (638, 637, 640, 641), (637, 636, 639, 640), (66, 635, 638, 68), (635, 634, 637, 638), (634, 633, 636, 637), (64, 632, 635, 66), (632, 631, 634, 635), (631, 630, 633, 634), (62, 629, 632, 64), (629, 628, 631, 632), (628, 627, 630, 631), (60, 626, 629, 62), (626, 625, 628, 629), (625, 624, 627, 628), (58, 623, 626, 60), (623, 622, 625, 626), (622, 621, 624, 625), (56, 620, 623, 58), (620, 619, 622, 623), (619, 618, 621, 622), (54, 617, 620, 56), (617, 616, 619, 620), (616, 615, 618, 619), (52, 614, 617, 54), (614, 613, 616, 617), (613, 612, 615, 616), (50, 611, 614, 52), (611, 610, 613, 614), (610, 609, 612, 613), (48, 608, 611, 50), (608, 607, 610, 611), (607, 606, 609, 610), (46, 605, 608, 48), (605, 604, 607, 608), (604, 603, 606, 607), (44, 602, 605, 46), (602, 601, 604, 605), (601, 600, 603, 604), (42, 599, 602, 44), (599, 598, 601, 602), (598, 597, 600, 601), (40, 596, 599, 42), (596, 595, 598, 599), (595, 594, 597, 598), (38, 593, 596, 40), (593, 592, 595, 596), (592, 591, 594, 595), (36, 590, 593, 38), (590, 589, 592, 593), (589, 588, 591, 592), (34, 587, 590, 36), (587, 586, 589, 590), (586, 585, 588, 589), (32, 584, 587, 34), (584, 583, 586, 587), (583, 582, 585, 586), (30, 581, 584, 32), (581, 580, 583, 584), (580, 579, 582, 583), (28, 578, 581, 30), (578, 577, 580, 581), (577, 576, 579, 580), (26, 575, 578, 28), (575, 574, 577, 578), (574, 573, 576, 577), (24, 572, 575, 26), (572, 571, 574, 575), (571, 570, 573, 574), (22, 569, 572, 24), (569, 568, 571, 572), (568, 567, 570, 571), (20, 566, 569, 22), (566, 565, 568, 569), (565, 564, 567, 568), (18, 563, 566, 20), (563, 562, 565, 566), (562, 561, 564, 565), (16, 560, 563, 18), (560, 559, 562, 563), (559, 558, 561, 562), (14, 557, 560, 16), (557, 556, 559, 560), (556, 555, 558, 559), (12, 552, 557, 14), (552, 553, 556, 557), (553, 554, 555, 556), (642, 678, 679, 645), (645, 679, 648, 554), (639, 677, 678, 642), (636, 676, 677, 639), (633, 675, 676, 636), (630, 674, 675, 633), (627, 673, 674, 630), (624, 672, 673, 627), (621, 671, 672, 624), (618, 670, 671, 621), (615, 669, 670, 618), (612, 668, 669, 615), (609, 667, 668, 612), (606, 666, 667, 609), (603, 665, 666, 606), (600, 664, 665, 603), (597, 663, 664, 600), (594, 662, 663, 597), (591, 661, 662, 594), (588, 660, 661, 591), (585, 659, 660, 588), (582, 658, 659, 585), (579, 657, 658, 582), (576, 656, 657, 579), (573, 655, 656, 576), (570, 654, 655, 573), (567, 653, 654, 570), (564, 652, 653, 567), (561, 651, 652, 564), (558, 650, 651, 561), (555, 649, 650, 558), (554, 648, 649, 555), (684, 774, 738, 791), (687, 778, 739, 795), (688, 772, 737, 796), (690, 782, 740, 799), (691, 785, 736, 800), (692, 801, 756, 784), (693, 802, 757, 803), (694, 769, 741, 804), (695, 805, 755, 783), (696, 806, 758, 807), (697, 798, 754, 808), (699, 810, 759, 811), (700, 797, 753, 812), (701, 813, 752, 780), (702, 814, 760, 815), (703, 788, 744, 816), (704, 817, 751, 779), (705, 818, 761, 819), (706, 794, 750, 820), (708, 822, 762, 823), (709, 793, 749, 824), (710, 825, 748, 776), (711, 826, 763, 827), (713, 829, 747, 775), (714, 830, 764, 831), (715, 790, 746, 832), (717, 834, 765, 835), (718, 789, 745, 836), (720, 838, 766, 839), (723, 734, 767, 733), (724, 786, 742, 732), (726, 730, 768, 729), (727, 771, 743, 728), (730, 727, 728, 768), (756, 800, 727, 730), (800, 736, 771, 727), (797, 726, 729, 753), (740, 784, 726, 797), (784, 756, 730, 726), (753, 729, 725, 781), (729, 768, 731, 725), (734, 724, 732, 767), (752, 796, 724, 734), (796, 737, 786, 724), (793, 723, 733, 749), (739, 780, 723, 793), (780, 752, 734, 723), (749, 733, 722, 777), (733, 767, 735, 722), (838, 721, 840, 766), (748, 792, 721, 838), (789, 720, 839, 745), (738, 776, 720, 789), (776, 748, 838, 720), (745, 839, 719, 773), (839, 766, 837, 719), (834, 718, 836, 765), (747, 791, 718, 834), (791, 738, 789, 718), (771, 717, 835, 743), (736, 775, 717, 771), (775, 747, 834, 717), (743, 835, 716, 787), (835, 765, 833, 716), (830, 715, 832, 764), (769, 714, 831, 741), (785, 713, 775, 736), (741, 831, 713, 785), (831, 764, 829, 713), (826, 712, 828, 763), (790, 711, 827, 746), (774, 710, 776, 738), (746, 827, 710, 774), (827, 763, 825, 710), (822, 709, 824, 762), (751, 795, 709, 822), (795, 739, 793, 709), (779, 751, 822, 708), (823, 762, 821, 707), (818, 706, 820, 761), (819, 761, 817, 704), (814, 703, 816, 760), (794, 702, 815, 750), (778, 701, 780, 739), (750, 815, 701, 778), (815, 760, 813, 701), (810, 700, 812, 759), (755, 799, 700, 810), (799, 740, 797, 700), (786, 699, 811, 742), (737, 783, 699, 786), (783, 755, 810, 699), (742, 811, 698, 770), (811, 759, 809, 698), (806, 697, 808, 758), (788, 696, 807, 744), (772, 695, 783, 737), (744, 807, 695, 772), (807, 758, 805, 695), (802, 694, 804, 757), (798, 693, 803, 754), (782, 692, 784, 740), (754, 803, 692, 782), (803, 757, 801, 692), (801, 691, 800, 756), (757, 804, 691, 801), (804, 741, 785, 691), (805, 690, 799, 755), (758, 808, 690, 805), (808, 754, 782, 690), (759, 812, 689, 809), (812, 753, 781, 689), (813, 688, 796, 752), (760, 816, 688, 813), (816, 744, 772, 688), (817, 687, 795, 751), (761, 820, 687, 817), (820, 750, 778, 687), (762, 824, 686, 821), (824, 749, 777, 686), (825, 685, 792, 748), (763, 828, 685, 825), (829, 684, 791, 747), (764, 832, 684, 829), (832, 746, 774, 684), (765, 836, 683, 833), (836, 745, 773, 683), (766, 840, 682, 837), (767, 732, 681, 735), (732, 742, 770, 681), (768, 728, 680, 731), (728, 743, 787, 680)])
me_cube_001.polygons.foreach_set('use_smooth', [True] * 769)
_uv = me_cube_001.uv_layers.new(name='UVMap')
_uv.uv.foreach_set('vector', [0.0, 0.0, 1.0, 0.0, 1.0, 1.0, 0.0, 1.0, 0.0, 0.0, 1.0, 0.0, 1.0, 1.0, 0.0, 1.0, 0.0, 0.0, 1.0, 0.0, 1.0, 1.0, 0.0, 1.0, 0.0, 0.0, 1.0, 0.0, 1.0, 1.0, 0.0, 1.0, 0.0, 0.0, 1.0, 0.0, 1.0, 1.0, 0.0, 1.0, 0.0, 0.0, 1.0, 0.0, 1.0, 1.0, 0.0, 1.0, 0.0, 0.0, 1.0, 0.0, 1.0, 1.0, 0.0, 1.0, 0.0, 0.0, 1.0, 0.0, 1.0, 1.0, 0.0, 1.0, 0.0, 0.0, 1.0, 0.0, 1.0, 1.0, 0.0, 1.0, 0.0, 0.0, 1.0, 0.0, 1.0, 1.0, 0.0, 1.0, 0.0, 0.0, 1.0, 0.0, 1.0, 1.0, 0.0, 1.0, 0.0, 0.0, 1.0, 0.0, 1.0, 1.0, 0.0, 1.0, 0.0, 0.0, 1.0, 0.0, 1.0, 1.0, 0.0, 1.0, 0.0, 0.0, 1.0, 0.0, 1.0, 1.0, 0.0, 1.0, 0.0, 0.0, 1.0, 0.0, 1.0, 1.0, 0.0, 1.0, 0.0, 0.0, 1.0, 0.0, 1.0, 1.0, 0.0, 1.0, 0.0, 0.0, 1.0, 0.0, 1.0, 1.0, 0.0, 1.0, 0.0, 0.0, 1.0, 0.0, 1.0, 1.0, 0.0, 1.0, 0.0, 0.0, 1.0, 0.0, 1.0, 1.0, 0.0, 1.0, 0.0, 0.0, 1.0, 0.0, 1.0, 1.0, 0.0, 1.0, 0.0, 0.0, 1.0, 0.0, 1.0, 1.0, 0.0, 1.0, 0.0, 0.0, 1.0, 0.0, 1.0, 1.0, 0.0, 1.0, 0.0, 0.0, 1.0, 0.0, 1.0, 1.0, 0.0, 1.0, 0.0, 0.0, 1.0, 0.0, 1.0, 1.0, 0.0, 1.0, 0.0, 0.0, 1.0, 0.0, 1.0, 1.0, 0.0, 1.0, 0.0, 0.0, 1.0, 0.0, 1.0, 1.0, 0.0, 1.0, 0.0, 0.0, 1.0, 0.0, 1.0, 1.0, 0.0, 1.0, 0.0, 0.0, 1.0, 0.0, 1.0, 1.0, 0.0, 1.0, 0.0, 0.0, 1.0, 0.0, 1.0, 1.0, 0.0, 1.0, 0.0, 0.0, 1.0, 0.0, 1.0, 1.0, 0.0, 1.0, 0.0, 0.0, 1.0, 0.0, 1.0, 1.0, 0.0, 1.0, 0.0, 0.0, 1.0, 0.0, 1.0, 1.0, 0.0, 1.0, 0.0, 0.0, 1.0, 0.0, 1.0, 1.0, 0.0, 1.0, 0.0, 0.0, 1.0, 0.0, 1.0, 1.0, 0.0, 1.0, 0.0, 0.0, 1.0, 0.0, 1.0, 1.0, 0.0, 1.0, 0.0, 0.0, 1.0, 0.0, 1.0, 1.0, 0.0, 1.0, 0.0, 0.0, 1.0, 0.0, 1.0, 1.0, 0.0, 1.0, 0.0, 0.0, 1.0, 0.0, 1.0, 1.0, 0.0, 1.0, 0.0, 0.0, 1.0, 0.0, 1.0, 1.0, 0.0, 1.0, 0.5, 1.0, 0.5975, 0.9904, 0.6913, 0.9619, 0.7778, 0.9157, 0.8536, 0.8536, 0.9157, 0.7778, 0.9619, 0.6913, 0.9904, 0.5975, 1.0, 0.5, 0.9904, 0.4025, 0.9619, 0.3087, 0.9157, 0.2222, 0.8536, 0.1464, 0.7778, 0.08427, 0.6913, 0.03806, 0.5975, 0.009607, 0.5, 0.0, 0.4025, 0.009607, 0.3087, 0.03806, 0.2222, 0.08427, 0.1464, 0.1464, 0.08426, 0.2222, 0.03806, 0.3087, 0.009607, 0.4025, 0.0, 0.5, 0.009607, 0.5975, 0.03806, 0.6913, 0.08427, 0.7778, 0.1464, 0.8536, 0.2222, 0.9157, 0.3087, 0.9619, 0.4025, 0.9904, 0.0, 0.0, 1.0, 0.0, 1.0, 1.0, 0.0, 1.0, 0.0, 0.0, 1.0, 0.0, 1.0, 1.0, 0.0, 1.0, 0.0, 0.0, 1.0, 0.0, 1.0, 1.0, 0.0, 1.0, 0.0, 0.0, 1.0, 0.0, 1.0, 1.0, 0.0, 1.0, 0.0, 0.0, 1.0, 0.0, 1.0, 1.0, 0.0, 1.0, 0.0, 0.0, 1.0, 0.0, 1.0, 1.0, 0.0, 1.0, 0.0, 0.0, 1.0, 0.0, 1.0, 1.0, 0.0, 1.0, 0.0, 0.0, 1.0, 0.0, 1.0, 1.0, 0.0, 1.0, 0.0, 0.0, 1.0, 0.0, 1.0, 1.0, 0.0, 1.0, 0.0, 0.0, 1.0, 0.0, 1.0, 1.0, 0.0, 1.0, 0.0, 0.0, 1.0, 0.0, 1.0, 1.0, 0.0, 1.0, 0.0, 0.0, 1.0, 0.0, 1.0, 1.0, 0.0, 1.0, 0.0, 0.0, 1.0, 0.0, 1.0, 1.0, 0.0, 1.0, 0.0, 0.0, 1.0, 0.0, 1.0, 1.0, 0.0, 1.0, 0.0, 0.0, 1.0, 0.0, 1.0, 1.0, 0.0, 1.0, 0.0, 0.0, 1.0, 0.0, 1.0, 1.0, 0.0, 1.0, 0.0, 0.0, 1.0, 0.0, 1.0, 1.0, 0.0, 1.0, 0.0, 0.0, 1.0, 0.0, 1.0, 1.0, 0.0, 1.0, 0.0, 0.0, 1.0, 0.0, 1.0, 1.0, 0.0, 1.0, 0.0, 0.0, 1.0, 0.0, 1.0, 1.0, 0.0, 1.0, 0.0, 0.0, 1.0, 0.0, 1.0, 1.0, 0.0, 1.0, 0.0, 0.0, 1.0, 0.0, 1.0, 1.0, 0.0, 1.0, 0.0, 0.0, 1.0, 0.0, 1.0, 1.0, 0.0, 1.0, 0.0, 0.0, 1.0, 0.0, 1.0, 1.0, 0.0, 1.0, 0.0, 0.0, 1.0, 0.0, 1.0, 1.0, 0.0, 1.0, 0.0, 0.0, 1.0, 0.0, 1.0, 1.0, 0.0, 1.0, 0.0, 0.0, 1.0, 0.0, 1.0, 1.0, 0.0, 1.0, 0.0, 0.0, 1.0, 0.0, 1.0, 1.0, 0.0, 1.0, 0.0, 0.0, 1.0, 0.0, 1.0, 1.0, 0.0, 1.0, 0.0, 0.0, 1.0, 0.0, 1.0, 1.0, 0.0, 1.0, 0.0, 0.0, 1.0, 0.0, 1.0, 1.0, 0.0, 1.0, 0.0, 0.0, 1.0, 0.0, 1.0, 1.0, 0.0, 1.0, 0.0, 0.0, 1.0, 0.0, 1.0, 1.0, 0.0, 1.0, 0.0, 0.0, 1.0, 0.0, 1.0, 1.0, 0.0, 1.0, 0.0, 0.0, 1.0, 0.0, 1.0, 1.0, 0.0, 1.0, 0.0, 0.0, 1.0, 0.0, 1.0, 1.0, 0.0, 1.0, 0.0, 0.0, 1.0, 0.0, 1.0, 1.0, 0.0, 1.0, 0.0, 0.0, 1.0, 0.0, 1.0, 1.0, 0.0, 1.0, 0.0, 0.0, 1.0, 0.0, 1.0, 1.0, 0.0, 1.0, 0.0, 0.0, 1.0, 0.0, 1.0, 1.0, 0.0, 1.0, 0.0, 0.0, 1.0, 0.0, 1.0, 1.0, 0.0, 1.0, 0.0, 0.0, 1.0, 0.0, 1.0, 1.0, 0.0, 1.0, 0.0, 0.0, 1.0, 0.0, 1.0, 1.0, 0.0, 1.0, 0.0, 0.0, 1.0, 0.0, 1.0, 1.0, 0.0, 1.0, 0.0, 0.0, 1.0, 0.0, 1.0, 1.0, 0.0, 1.0, 0.0, 0.0, 1.0, 0.0, 1.0, 1.0, 0.0, 1.0, 0.0, 0.0, 1.0, 0.0, 1.0, 1.0, 0.0, 1.0, 0.0, 0.0, 1.0, 0.0, 1.0, 1.0, 0.0, 1.0, 0.0, 0.0, 1.0, 0.0, 1.0, 1.0, 0.0, 1.0, 0.0, 0.0, 1.0, 0.0, 1.0, 1.0, 0.0, 1.0, 0.0, 0.0, 1.0, 0.0, 1.0, 1.0, 0.0, 1.0, 0.0, 0.0, 1.0, 0.0, 1.0, 1.0, 0.0, 1.0, 0.0, 0.0, 1.0, 0.0, 1.0, 1.0, 0.0, 1.0, 0.0, 0.0, 1.0, 0.0, 1.0, 1.0, 0.0, 1.0, 0.0, 0.0, 1.0, 0.0, 1.0, 1.0, 0.0, 1.0, 0.0, 0.0, 1.0, 0.0, 1.0, 1.0, 0.0, 1.0, 0.0, 0.0, 1.0, 0.0, 1.0, 1.0, 0.0, 1.0, 0.0, 0.0, 1.0, 0.0, 1.0, 1.0, 0.0, 1.0, 0.0, 0.0, 1.0, 0.0, 1.0, 1.0, 0.0, 1.0, 0.0, 0.0, 1.0, 0.0, 1.0, 1.0, 0.0, 1.0, 0.0, 0.0, 1.0, 0.0, 1.0, 1.0, 0.0, 1.0, 0.0, 0.0, 1.0, 0.0, 1.0, 1.0, 0.0, 1.0, 0.0, 0.0, 1.0, 0.0, 1.0, 1.0, 0.0, 1.0, 0.0, 0.0, 1.0, 0.0, 1.0, 1.0, 0.0, 1.0, 0.0, 0.0, 1.0, 0.0, 1.0, 1.0, 0.0, 1.0, 0.0, 0.0, 1.0, 0.0, 1.0, 1.0, 0.0, 1.0, 0.0, 0.0, 1.0, 0.0, 1.0, 1.0, 0.0, 1.0, 0.0, 0.0, 1.0, 0.0, 1.0, 1.0, 0.0, 1.0, 0.0, 0.0, 1.0, 0.0, 1.0, 1.0, 0.0, 1.0, 0.0, 0.0, 1.0, 0.0, 1.0, 1.0, 0.0, 1.0, 0.0, 0.0, 1.0, 0.0, 1.0, 1.0, 0.0, 1.0, 0.0, 0.0, 1.0, 0.0, 1.0, 1.0, 0.0, 1.0, 0.0, 0.0, 1.0, 0.0, 1.0, 1.0, 0.0, 1.0, 0.0, 0.0, 1.0, 0.0, 1.0, 1.0, 0.0, 1.0, 0.0, 0.0, 1.0, 0.0, 1.0, 1.0, 0.0, 1.0, 0.0, 0.0, 1.0, 0.0, 1.0, 1.0, 0.0, 1.0, 0.0, 0.0, 1.0, 0.0, 1.0, 1.0, 0.0, 1.0, 0.0, 0.0, 1.0, 0.0, 1.0, 1.0, 0.0, 1.0, 0.0, 0.0, 1.0, 0.0, 1.0, 1.0, 0.0, 1.0, 0.0, 0.0, 1.0, 0.0, 1.0, 1.0, 0.0, 1.0, 0.0, 0.0, 1.0, 0.0, 1.0, 1.0, 0.0, 1.0, 0.0, 0.0, 1.0, 0.0, 1.0, 1.0, 0.0, 1.0, 0.0, 0.0, 1.0, 0.0, 1.0, 1.0, 0.0, 1.0, 0.0, 0.0, 1.0, 0.0, 1.0, 1.0, 0.0, 1.0, 0.0, 0.0, 1.0, 0.0, 1.0, 1.0, 0.0, 1.0, 0.0, 0.0, 1.0, 0.0, 1.0, 1.0, 0.0, 1.0, 0.0, 0.0, 1.0, 0.0, 1.0, 1.0, 0.0, 1.0, 0.0, 0.0, 1.0, 0.0, 1.0, 1.0, 0.0, 1.0, 0.0, 0.0, 1.0, 0.0, 1.0, 1.0, 0.0, 1.0, 0.0, 0.0, 1.0, 0.0, 1.0, 1.0, 0.0, 1.0, 0.0, 0.0, 1.0, 0.0, 1.0, 1.0, 0.0, 1.0, 0.0, 0.0, 1.0, 0.0, 1.0, 1.0, 0.0, 1.0, 0.0, 0.0, 1.0, 0.0, 1.0, 1.0, 0.0, 1.0, 0.0, 0.0, 1.0, 0.0, 1.0, 1.0, 0.0, 1.0, 0.0, 0.0, 1.0, 0.0, 1.0, 1.0, 0.0, 1.0, 0.0, 0.0, 1.0, 0.0, 1.0, 1.0, 0.0, 1.0, 0.0, 0.0, 1.0, 0.0, 1.0, 1.0, 0.0, 1.0, 0.0, 0.0, 1.0, 0.0, 1.0, 1.0, 0.0, 1.0, 0.0, 0.0, 1.0, 0.0, 1.0, 1.0, 0.0, 1.0, 0.0, 0.0, 1.0, 0.0, 1.0, 1.0, 0.0, 1.0, 0.0, 0.0, 1.0, 0.0, 1.0, 1.0, 0.0, 1.0, 0.0, 0.0, 1.0, 0.0, 1.0, 1.0, 0.0, 1.0, 0.0, 0.0, 1.0, 0.0, 1.0, 1.0, 0.0, 1.0, 0.0, 0.0, 1.0, 0.0, 1.0, 1.0, 0.0, 1.0, 0.0, 0.0, 1.0, 0.0, 1.0, 1.0, 0.0, 1.0, 0.0, 0.0, 1.0, 0.0, 1.0, 1.0, 0.0, 1.0, 0.0, 0.0, 1.0, 0.0, 1.0, 1.0, 0.0, 1.0, 0.0, 0.0, 1.0, 0.0, 1.0, 1.0, 0.0, 1.0, 0.0, 0.0, 1.0, 0.0, 1.0, 1.0, 0.0, 1.0, 0.0, 0.0, 1.0, 0.0, 1.0, 1.0, 0.0, 1.0, 0.0, 0.0, 1.0, 0.0, 1.0, 1.0, 0.0, 1.0, 0.0, 0.0, 1.0, 0.0, 1.0, 1.0, 0.0, 1.0, 0.0, 0.0, 1.0, 0.0, 1.0, 1.0, 0.0, 1.0, 0.0, 0.0, 1.0, 0.0, 1.0, 1.0, 0.0, 1.0, 0.0, 0.0, 1.0, 0.0, 1.0, 1.0, 0.0, 1.0, 0.0, 0.0, 1.0, 0.0, 1.0, 1.0, 0.0, 1.0, 0.0, 0.0, 1.0, 0.0, 1.0, 1.0, 0.0, 1.0, 0.0, 0.0, 1.0, 0.0, 1.0, 1.0, 0.0, 1.0, 0.0, 0.0, 1.0, 0.0, 1.0, 1.0, 0.0, 1.0, 0.0, 0.0, 1.0, 0.0, 1.0, 1.0, 0.0, 1.0, 0.0, 0.0, 1.0, 0.0, 1.0, 1.0, 0.0, 1.0, 0.0, 0.0, 1.0, 0.0, 1.0, 1.0, 0.0, 1.0, 0.0, 0.0, 1.0, 0.0, 1.0, 1.0, 0.0, 1.0, 0.0, 0.0, 1.0, 0.0, 1.0, 1.0, 0.0, 1.0, 0.0, 0.0, 1.0, 0.0, 1.0, 1.0, 0.0, 1.0, 0.0, 0.0, 1.0, 0.0, 1.0, 1.0, 0.0, 1.0, 0.0, 0.0, 1.0, 0.0, 1.0, 1.0, 0.0, 1.0, 0.0, 0.0, 1.0, 0.0, 1.0, 1.0, 0.0, 1.0, 0.0, 0.0, 1.0, 0.0, 1.0, 1.0, 0.0, 1.0, 0.0, 0.0, 1.0, 0.0, 1.0, 1.0, 0.0, 1.0, 0.0, 0.0, 1.0, 0.0, 1.0, 1.0, 0.0, 1.0, 0.0, 0.0, 1.0, 0.0, 1.0, 1.0, 0.0, 1.0, 0.0, 0.0, 1.0, 0.0, 1.0, 1.0, 0.0, 1.0, 0.0, 0.0, 1.0, 0.0, 1.0, 1.0, 0.0, 1.0, 0.0, 0.0, 1.0, 0.0, 1.0, 1.0, 0.0, 1.0, 0.0, 0.0, 1.0, 0.0, 1.0, 1.0, 0.0, 1.0, 0.0, 0.0, 1.0, 0.0, 1.0, 1.0, 0.0, 1.0, 0.0, 0.0, 1.0, 0.0, 1.0, 1.0, 0.0, 1.0, 0.0, 0.0, 1.0, 0.0, 1.0, 1.0, 0.0, 1.0, 0.0, 0.0, 1.0, 0.0, 1.0, 1.0, 0.0, 1.0, 0.0, 0.0, 1.0, 0.0, 1.0, 1.0, 0.0, 1.0, 0.0, 0.0, 1.0, 0.0, 1.0, 1.0, 0.0, 1.0, 0.0, 0.0, 1.0, 0.0, 1.0, 1.0, 0.0, 1.0, 0.0, 0.0, 1.0, 0.0, 1.0, 1.0, 0.0, 1.0, 0.0, 0.0, 1.0, 0.0, 1.0, 1.0, 0.0, 1.0, 0.0, 0.0, 1.0, 0.0, 1.0, 1.0, 0.0, 1.0, 0.0, 0.0, 1.0, 0.0, 1.0, 1.0, 0.0, 1.0, 0.0, 0.0, 1.0, 0.0, 1.0, 1.0, 0.0, 1.0, 0.0, 0.0, 1.0, 0.0, 1.0, 1.0, 0.0, 1.0, 0.0, 0.0, 1.0, 0.0, 1.0, 1.0, 0.0, 1.0, 0.0, 0.0, 1.0, 0.0, 1.0, 1.0, 0.0, 1.0, 0.0, 0.0, 1.0, 0.0, 1.0, 1.0, 0.0, 1.0, 0.0, 0.0, 1.0, 0.0, 1.0, 1.0, 0.0, 1.0, 0.0, 0.0, 1.0, 0.0, 1.0, 1.0, 0.0, 1.0, 0.0, 0.0, 1.0, 0.0, 1.0, 1.0, 0.0, 1.0, 0.0, 0.0, 1.0, 0.0, 1.0, 1.0, 0.0, 1.0, 0.0, 0.0, 1.0, 0.0, 1.0, 1.0, 0.0, 1.0, 0.0, 0.0, 1.0, 0.0, 1.0, 1.0, 0.0, 1.0, 0.0, 0.0, 1.0, 0.0, 1.0, 1.0, 0.0, 1.0, 0.0, 0.0, 1.0, 0.0, 1.0, 1.0, 0.0, 1.0, 0.0, 0.0, 1.0, 0.0, 1.0, 1.0, 0.0, 1.0, 0.0, 0.0, 1.0, 0.0, 1.0, 1.0, 0.0, 1.0, 0.0, 0.0, 1.0, 0.0, 1.0, 1.0, 0.0, 1.0, 0.0, 0.0, 1.0, 0.0, 1.0, 1.0, 0.0, 1.0, 0.0, 0.0, 1.0, 0.0, 1.0, 1.0, 0.0, 1.0, 0.0, 0.0, 1.0, 0.0, 1.0, 1.0, 0.0, 1.0, 0.0, 0.0, 1.0, 0.0, 1.0, 1.0, 0.0, 1.0, 0.0, 0.0, 1.0, 0.0, 1.0, 1.0, 0.0, 1.0, 0.0, 0.0, 1.0, 0.0, 1.0, 1.0, 0.0, 1.0, 0.0, 0.0, 1.0, 0.0, 1.0, 1.0, 0.0, 1.0, 0.0, 0.0, 1.0, 0.0, 1.0, 1.0, 0.0, 1.0, 0.0, 0.0, 1.0, 0.0, 1.0, 1.0, 0.0, 1.0, 0.0, 0.0, 1.0, 0.0, 1.0, 1.0, 0.0, 1.0, 0.0, 0.0, 1.0, 0.0, 1.0, 1.0, 0.0, 1.0, 0.0, 0.0, 1.0, 0.0, 1.0, 1.0, 0.0, 1.0, 0.0, 0.0, 1.0, 0.0, 1.0, 1.0, 0.0, 1.0, 0.0, 0.0, 1.0, 0.0, 1.0, 1.0, 0.0, 1.0, 0.0, 0.0, 1.0, 0.0, 1.0, 1.0, 0.0, 1.0, 0.0, 0.0, 1.0, 0.0, 1.0, 1.0, 0.0, 1.0, 0.0, 0.0, 1.0, 0.0, 1.0, 1.0, 0.0, 1.0, 0.0, 0.0, 1.0, 0.0, 1.0, 1.0, 0.0, 1.0, 0.0, 0.0, 1.0, 0.0, 1.0, 1.0, 0.0, 1.0, 0.0, 0.0, 1.0, 0.0, 1.0, 1.0, 0.0, 1.0, 0.0, 0.0, 1.0, 0.0, 1.0, 1.0, 0.0, 1.0, 0.0, 0.0, 1.0, 0.0, 1.0, 1.0, 0.0, 1.0, 0.0, 0.0, 1.0, 0.0, 1.0, 1.0, 0.0, 1.0, 0.0, 0.0, 1.0, 0.0, 1.0, 1.0, 0.0, 1.0, 0.0, 0.0, 1.0, 0.0, 1.0, 1.0, 0.0, 1.0, 0.0, 0.0, 1.0, 0.0, 1.0, 1.0, 0.0, 1.0, 0.0, 0.0, 1.0, 0.0, 1.0, 1.0, 0.0, 1.0, 0.0, 0.0, 1.0, 0.0, 1.0, 1.0, 0.0, 1.0, 0.0, 0.0, 1.0, 0.0, 1.0, 1.0, 0.0, 1.0, 0.0, 0.0, 1.0, 0.0, 1.0, 1.0, 0.0, 1.0, 0.0, 0.0, 1.0, 0.0, 1.0, 1.0, 0.0, 1.0, 0.0, 0.0, 1.0, 0.0, 1.0, 1.0, 0.0, 1.0, 0.0, 0.0, 1.0, 0.0, 1.0, 1.0, 0.0, 1.0, 0.0, 0.0, 1.0, 0.0, 1.0, 1.0, 0.0, 1.0, 0.0, 0.0, 1.0, 0.0, 1.0, 1.0, 0.0, 1.0, 0.0, 0.0, 1.0, 0.0, 1.0, 1.0, 0.0, 1.0, 0.0, 0.0, 1.0, 0.0, 1.0, 1.0, 0.0, 1.0, 0.0, 0.0, 1.0, 0.0, 1.0, 1.0, 0.0, 1.0, 0.0, 0.0, 1.0, 0.0, 1.0, 1.0, 0.0, 1.0, 0.0, 0.0, 1.0, 0.0, 1.0, 1.0, 0.0, 1.0, 0.0, 0.0, 1.0, 0.0, 1.0, 1.0, 0.0, 1.0, 0.0, 0.0, 1.0, 0.0, 1.0, 1.0, 0.0, 1.0, 0.0, 0.0, 1.0, 0.0, 1.0, 1.0, 0.0, 1.0, 0.0, 0.0, 1.0, 0.0, 1.0, 1.0, 0.0, 1.0, 0.0, 0.0, 1.0, 0.0, 1.0, 1.0, 0.0, 1.0, 0.0, 0.0, 1.0, 0.0, 1.0, 1.0, 0.0, 1.0, 0.0, 0.0, 1.0, 0.0, 1.0, 1.0, 0.0, 1.0, 0.0, 0.0, 1.0, 0.0, 1.0, 1.0, 0.0, 1.0, 0.0, 0.0, 1.0, 0.0, 1.0, 1.0, 0.0, 1.0, 0.0, 0.0, 1.0, 0.0, 1.0, 1.0, 0.0, 1.0, 0.0, 0.0, 1.0, 0.0, 1.0, 1.0, 0.0, 1.0, 0.0, 0.0, 1.0, 0.0, 1.0, 1.0, 0.0, 1.0, 0.0, 0.0, 1.0, 0.0, 1.0, 1.0, 0.0, 1.0, 0.0, 0.0, 1.0, 0.0, 1.0, 1.0, 0.0, 1.0, 0.0, 0.0, 1.0, 0.0, 1.0, 1.0, 0.0, 1.0, 0.0, 0.0, 1.0, 0.0, 1.0, 1.0, 0.0, 1.0, 0.0, 0.0, 1.0, 0.0, 1.0, 1.0, 0.0, 1.0, 0.0, 0.0, 1.0, 0.0, 1.0, 1.0, 0.0, 1.0, 0.0, 0.0, 1.0, 0.0, 1.0, 1.0, 0.0, 1.0, 0.0, 0.0, 1.0, 0.0, 1.0, 1.0, 0.0, 1.0, 0.0, 0.0, 1.0, 0.0, 1.0, 1.0, 0.0, 1.0, 0.0, 0.0, 1.0, 0.0, 1.0, 1.0, 0.0, 1.0, 0.0, 0.0, 1.0, 0.0, 1.0, 1.0, 0.0, 1.0, 0.0, 0.0, 1.0, 0.0, 1.0, 1.0, 0.0, 1.0, 0.0, 0.0, 1.0, 0.0, 1.0, 1.0, 0.0, 1.0, 0.0, 0.0, 1.0, 0.0, 1.0, 1.0, 0.0, 1.0, 0.0, 0.0, 1.0, 0.0, 1.0, 1.0, 0.0, 1.0, 0.0, 0.0, 1.0, 0.0, 1.0, 1.0, 0.0, 1.0, 0.0, 0.0, 1.0, 0.0, 1.0, 1.0, 0.0, 1.0, 0.0, 0.0, 1.0, 0.0, 1.0, 1.0, 0.0, 1.0, 0.0, 0.0, 1.0, 0.0, 1.0, 1.0, 0.0, 1.0, 0.0, 0.0, 1.0, 0.0, 1.0, 1.0, 0.0, 1.0, 0.0, 0.0, 1.0, 0.0, 1.0, 1.0, 0.0, 1.0, 0.0, 0.0, 1.0, 0.0, 1.0, 1.0, 0.0, 1.0, 0.0, 0.0, 1.0, 0.0, 1.0, 1.0, 0.0, 1.0, 0.0, 0.0, 1.0, 0.0, 1.0, 1.0, 0.0, 1.0, 0.0, 0.0, 1.0, 0.0, 1.0, 1.0, 0.0, 1.0, 0.0, 0.0, 1.0, 0.0, 1.0, 1.0, 0.0, 1.0, 0.0, 0.0, 1.0, 0.0, 1.0, 1.0, 0.0, 1.0, 0.0, 0.0, 1.0, 0.0, 1.0, 1.0, 0.0, 1.0, 0.0, 0.0, 1.0, 0.0, 1.0, 1.0, 0.0, 1.0, 0.0, 0.0, 1.0, 0.0, 1.0, 1.0, 0.0, 1.0, 0.0, 0.0, 1.0, 0.0, 1.0, 1.0, 0.0, 1.0, 0.0, 0.0, 1.0, 0.0, 1.0, 1.0, 0.0, 1.0, 0.0, 0.0, 1.0, 0.0, 1.0, 1.0, 0.0, 1.0, 0.0, 0.0, 1.0, 0.0, 1.0, 1.0, 0.0, 1.0, 0.0, 0.0, 1.0, 0.0, 1.0, 1.0, 0.0, 1.0, 0.0, 0.0, 1.0, 0.0, 1.0, 1.0, 0.0, 1.0, 0.0, 0.0, 1.0, 0.0, 1.0, 1.0, 0.0, 1.0, 0.0, 0.0, 1.0, 0.0, 1.0, 1.0, 0.0, 1.0, 0.0, 0.0, 1.0, 0.0, 1.0, 1.0, 0.0, 1.0, 0.0, 0.0, 1.0, 0.0, 1.0, 1.0, 0.0, 1.0, 0.0, 0.0, 1.0, 0.0, 1.0, 1.0, 0.0, 1.0, 0.0, 0.0, 1.0, 0.0, 1.0, 1.0, 0.0, 1.0, 0.0, 0.0, 1.0, 0.0, 1.0, 1.0, 0.0, 1.0, 0.0, 0.0, 1.0, 0.0, 1.0, 1.0, 0.0, 1.0, 0.0, 0.0, 1.0, 0.0, 1.0, 1.0, 0.0, 1.0, 0.0, 0.0, 1.0, 0.0, 1.0, 1.0, 0.0, 1.0, 0.0, 0.0, 1.0, 0.0, 1.0, 1.0, 0.0, 1.0, 0.0, 0.0, 1.0, 0.0, 1.0, 1.0, 0.0, 1.0, 0.0, 0.0, 1.0, 0.0, 1.0, 1.0, 0.0, 1.0, 0.0, 0.0, 1.0, 0.0, 1.0, 1.0, 0.0, 1.0, 0.0, 0.0, 1.0, 0.0, 1.0, 1.0, 0.0, 1.0, 0.0, 0.0, 1.0, 0.0, 1.0, 1.0, 0.0, 1.0, 0.0, 0.0, 1.0, 0.0, 1.0, 1.0, 0.0, 1.0, 0.0, 0.0, 1.0, 0.0, 1.0, 1.0, 0.0, 1.0, 0.0, 0.0, 1.0, 0.0, 1.0, 1.0, 0.0, 1.0, 0.0, 0.0, 1.0, 0.0, 1.0, 1.0, 0.0, 1.0, 0.0, 0.0, 1.0, 0.0, 1.0, 1.0, 0.0, 1.0, 0.0, 0.0, 1.0, 0.0, 1.0, 1.0, 0.0, 1.0, 0.0, 0.0, 1.0, 0.0, 1.0, 1.0, 0.0, 1.0, 0.0, 0.0, 1.0, 0.0, 1.0, 1.0, 0.0, 1.0, 0.0, 0.0, 1.0, 0.0, 1.0, 1.0, 0.0, 1.0, 0.0, 0.0, 1.0, 0.0, 1.0, 1.0, 0.0, 1.0, 0.0, 0.0, 1.0, 0.0, 1.0, 1.0, 0.0, 1.0, 0.0, 0.0, 1.0, 0.0, 1.0, 1.0, 0.0, 1.0, 0.0, 0.0, 1.0, 0.0, 1.0, 1.0, 0.0, 1.0, 0.0, 0.0, 1.0, 0.0, 1.0, 1.0, 0.0, 1.0, 0.0, 0.0, 1.0, 0.0, 1.0, 1.0, 0.0, 1.0, 0.0, 0.0, 1.0, 0.0, 1.0, 1.0, 0.0, 1.0, 0.0, 0.0, 1.0, 0.0, 1.0, 1.0, 0.0, 1.0, 0.0, 0.0, 1.0, 0.0, 1.0, 1.0, 0.0, 1.0, 0.0, 0.0, 1.0, 0.0, 1.0, 1.0, 0.0, 1.0, 0.0, 0.0, 1.0, 0.0, 1.0, 1.0, 0.0, 1.0, 0.0, 0.0, 1.0, 0.0, 1.0, 1.0, 0.0, 1.0, 0.0, 0.0, 1.0, 0.0, 1.0, 1.0, 0.0, 1.0, 0.0, 0.0, 1.0, 0.0, 1.0, 1.0, 0.0, 1.0, 0.0, 0.0, 1.0, 0.0, 1.0, 1.0, 0.0, 1.0, 0.0, 0.0, 1.0, 0.0, 1.0, 1.0, 0.0, 1.0, 0.0, 0.0, 1.0, 0.0, 1.0, 1.0, 0.0, 1.0, 0.0, 0.0, 1.0, 0.0, 1.0, 1.0, 0.0, 1.0, 0.0, 0.0, 1.0, 0.0, 1.0, 1.0, 0.0, 1.0, 0.0, 0.0, 1.0, 0.0, 1.0, 1.0, 0.0, 1.0, 0.0, 0.0, 1.0, 0.0, 1.0, 1.0, 0.0, 1.0, 0.0, 0.0, 1.0, 0.0, 1.0, 1.0, 0.0, 1.0, 0.0, 0.0, 1.0, 0.0, 1.0, 1.0, 0.0, 1.0, 0.0, 0.0, 1.0, 0.0, 1.0, 1.0, 0.0, 1.0, 0.0, 0.0, 1.0, 0.0, 1.0, 1.0, 0.0, 1.0, 0.0, 0.0, 1.0, 0.0, 1.0, 1.0, 0.0, 1.0, 0.0, 0.0, 1.0, 0.0, 1.0, 1.0, 0.0, 1.0, 0.0, 0.0, 1.0, 0.0, 1.0, 1.0, 0.0, 1.0, 0.0, 0.0, 1.0, 0.0, 1.0, 1.0, 0.0, 1.0, 0.0, 0.0, 1.0, 0.0, 1.0, 1.0, 0.0, 1.0, 0.0, 0.0, 1.0, 0.0, 1.0, 1.0, 0.0, 1.0, 0.0, 0.0, 1.0, 0.0, 1.0, 1.0, 0.0, 1.0, 0.0, 0.0, 1.0, 0.0, 1.0, 1.0, 0.0, 1.0, 0.0, 0.0, 1.0, 0.0, 1.0, 1.0, 0.0, 1.0, 0.0, 0.0, 1.0, 0.0, 1.0, 1.0, 0.0, 1.0, 0.0, 0.0, 1.0, 0.0, 1.0, 1.0, 0.0, 1.0, 0.0, 0.0, 1.0, 0.0, 1.0, 1.0, 0.0, 1.0, 0.0, 0.0, 1.0, 0.0, 1.0, 1.0, 0.0, 1.0, 0.0, 0.0, 1.0, 0.0, 1.0, 1.0, 0.0, 1.0, 0.0, 0.0, 1.0, 0.0, 1.0, 1.0, 0.0, 1.0, 0.0, 0.0, 1.0, 0.0, 1.0, 1.0, 0.0, 1.0, 0.0, 0.0, 1.0, 0.0, 1.0, 1.0, 0.0, 1.0, 0.0, 0.0, 1.0, 0.0, 1.0, 1.0, 0.0, 1.0, 0.0, 0.0, 1.0, 0.0, 1.0, 1.0, 0.0, 1.0, 0.0, 0.0, 1.0, 0.0, 1.0, 1.0, 0.0, 1.0, 0.0, 0.0, 1.0, 0.0, 1.0, 1.0, 0.0, 1.0, 0.0, 0.0, 1.0, 0.0, 1.0, 1.0, 0.0, 1.0, 0.0, 0.0, 1.0, 0.0, 1.0, 1.0, 0.0, 1.0, 0.0, 0.0, 1.0, 0.0, 1.0, 1.0, 0.0, 1.0, 0.0, 0.0, 1.0, 0.0, 1.0, 1.0, 0.0, 1.0, 0.0, 0.0, 1.0, 0.0, 1.0, 1.0, 0.0, 1.0, 0.0, 0.0, 1.0, 0.0, 1.0, 1.0, 0.0, 1.0, 0.0, 0.0, 1.0, 0.0, 1.0, 1.0, 0.0, 1.0, 0.0, 0.0, 1.0, 0.0, 1.0, 1.0, 0.0, 1.0, 0.0, 0.0, 1.0, 0.0, 1.0, 1.0, 0.0, 1.0, 0.0, 0.0, 1.0, 0.0, 1.0, 1.0, 0.0, 1.0, 0.0, 0.0, 1.0, 0.0, 1.0, 1.0, 0.0, 1.0, 0.0, 0.0, 1.0, 0.0, 1.0, 1.0, 0.0, 1.0, 0.0, 0.0, 1.0, 0.0, 1.0, 1.0, 0.0, 1.0, 0.0, 0.0, 1.0, 0.0, 1.0, 1.0, 0.0, 1.0, 0.0, 0.0, 1.0, 0.0, 1.0, 1.0, 0.0, 1.0, 0.0, 0.0, 1.0, 0.0, 1.0, 1.0, 0.0, 1.0, 0.0, 0.0, 1.0, 0.0, 1.0, 1.0, 0.0, 1.0, 0.0, 0.0, 1.0, 0.0, 1.0, 1.0, 0.0, 1.0, 0.0, 0.0, 1.0, 0.0, 1.0, 1.0, 0.0, 1.0, 0.0, 0.0, 1.0, 0.0, 1.0, 1.0, 0.0, 1.0, 0.0, 0.0, 1.0, 0.0, 1.0, 1.0, 0.0, 1.0, 0.0, 0.0, 1.0, 0.0, 1.0, 1.0, 0.0, 1.0, 0.0, 0.0, 1.0, 0.0, 1.0, 1.0, 0.0, 1.0, 0.0, 0.0, 1.0, 0.0, 1.0, 1.0, 0.0, 1.0, 0.0, 0.0, 1.0, 0.0, 1.0, 1.0, 0.0, 1.0, 0.0, 0.0, 1.0, 0.0, 1.0, 1.0, 0.0, 1.0, 0.0, 0.0, 1.0, 0.0, 1.0, 1.0, 0.0, 1.0, 0.0, 0.0, 1.0, 0.0, 1.0, 1.0, 0.0, 1.0, 0.0, 0.0, 1.0, 0.0, 1.0, 1.0, 0.0, 1.0, 0.0, 0.0, 1.0, 0.0, 1.0, 1.0, 0.0, 1.0, 0.0, 0.0, 1.0, 0.0, 1.0, 1.0, 0.0, 1.0, 0.0, 0.0, 1.0, 0.0, 1.0, 1.0, 0.0, 1.0, 0.0, 0.0, 1.0, 0.0, 1.0, 1.0, 0.0, 1.0, 0.0, 0.0, 1.0, 0.0, 1.0, 1.0, 0.0, 1.0, 0.0, 0.0, 1.0, 0.0, 1.0, 1.0, 0.0, 1.0, 0.0, 0.0, 1.0, 0.0, 1.0, 1.0, 0.0, 1.0, 0.0, 0.0, 1.0, 0.0, 1.0, 1.0, 0.0, 1.0, 0.0, 0.0, 1.0, 0.0, 1.0, 1.0, 0.0, 1.0, 0.0, 0.0, 1.0, 0.0, 1.0, 1.0, 0.0, 1.0, 0.0, 0.0, 1.0, 0.0, 1.0, 1.0, 0.0, 1.0, 0.0, 0.0, 1.0, 0.0, 1.0, 1.0, 0.0, 1.0, 0.0, 0.0, 1.0, 0.0, 1.0, 1.0, 0.0, 1.0, 0.0, 0.0, 1.0, 0.0, 1.0, 1.0, 0.0, 1.0, 0.0, 0.0, 1.0, 0.0, 1.0, 1.0, 0.0, 1.0, 0.0, 0.0, 1.0, 0.0, 1.0, 1.0, 0.0, 1.0, 0.0, 0.0, 1.0, 0.0, 1.0, 1.0, 0.0, 1.0, 0.0, 0.0, 1.0, 0.0, 1.0, 1.0, 0.0, 1.0, 0.0, 0.0, 1.0, 0.0, 1.0, 1.0, 0.0, 1.0, 0.0, 0.0, 1.0, 0.0, 1.0, 1.0, 0.0, 1.0, 0.0, 0.0, 1.0, 0.0, 1.0, 1.0, 0.0, 1.0, 0.0, 0.0, 1.0, 0.0, 1.0, 1.0, 0.0, 1.0, 0.0, 0.0, 1.0, 0.0, 1.0, 1.0, 0.0, 1.0, 0.0, 0.0, 1.0, 0.0, 1.0, 1.0, 0.0, 1.0, 0.0, 0.0, 1.0, 0.0, 1.0, 1.0, 0.0, 1.0, 0.0, 0.0, 1.0, 0.0, 1.0, 1.0, 0.0, 1.0, 0.0, 0.0, 1.0, 0.0, 1.0, 1.0, 0.0, 1.0, 0.0, 0.0, 1.0, 0.0, 1.0, 1.0, 0.0, 1.0, 0.0, 0.0, 1.0, 0.0, 1.0, 1.0, 0.0, 1.0, 0.0, 0.0, 1.0, 0.0, 1.0, 1.0, 0.0, 1.0, 0.0, 0.0, 1.0, 0.0, 1.0, 1.0, 0.0, 1.0, 0.0, 0.0, 1.0, 0.0, 1.0, 1.0, 0.0, 1.0, 0.0, 0.0, 1.0, 0.0, 1.0, 1.0, 0.0, 1.0, 0.0, 0.0, 1.0, 0.0, 1.0, 1.0, 0.0, 1.0, 0.0, 0.0, 1.0, 0.0, 1.0, 1.0, 0.0, 1.0, 0.0, 0.0, 1.0, 0.0, 1.0, 1.0, 0.0, 1.0, 0.0, 0.0, 1.0, 0.0, 1.0, 1.0, 0.0, 1.0, 0.0, 0.0, 1.0, 0.0, 1.0, 1.0, 0.0, 1.0, 0.0, 0.0, 1.0, 0.0, 1.0, 1.0, 0.0, 1.0, 0.0, 0.0, 1.0, 0.0, 1.0, 1.0, 0.0, 1.0, 0.0, 0.0, 1.0, 0.0, 1.0, 1.0, 0.0, 1.0, 0.0, 0.0, 1.0, 0.0, 1.0, 1.0, 0.0, 1.0, 0.0, 0.0, 1.0, 0.0, 1.0, 1.0, 0.0, 1.0, 0.0, 0.0, 1.0, 0.0, 1.0, 1.0, 0.0, 1.0, 0.0, 0.0, 1.0, 0.0, 1.0, 1.0, 0.0, 1.0, 0.0, 0.0, 1.0, 0.0, 1.0, 1.0, 0.0, 1.0, 0.0, 0.0, 1.0, 0.0, 1.0, 1.0, 0.0, 1.0, 0.0, 0.0, 1.0, 0.0, 1.0, 1.0, 0.0, 1.0, 0.0, 0.0, 1.0, 0.0, 1.0, 1.0, 0.0, 1.0, 0.0, 0.0, 1.0, 0.0, 1.0, 1.0, 0.0, 1.0, 0.0, 0.0, 1.0, 0.0, 1.0, 1.0, 0.0, 1.0, 0.0, 0.0, 1.0, 0.0, 1.0, 1.0, 0.0, 1.0, 0.0, 0.0, 1.0, 0.0, 1.0, 1.0, 0.0, 1.0, 0.0, 0.0, 1.0, 0.0, 1.0, 1.0, 0.0, 1.0, 0.0, 0.0, 1.0, 0.0, 1.0, 1.0, 0.0, 1.0, 0.0, 0.0, 1.0, 0.0, 1.0, 1.0, 0.0, 1.0, 0.0, 0.0, 1.0, 0.0, 1.0, 1.0, 0.0, 1.0, 0.0, 0.0, 1.0, 0.0, 1.0, 1.0, 0.0, 1.0, 0.0, 0.0, 1.0, 0.0, 1.0, 1.0, 0.0, 1.0, 0.0, 0.0, 1.0, 0.0, 1.0, 1.0, 0.0, 1.0, 0.0, 0.0, 1.0, 0.0, 1.0, 1.0, 0.0, 1.0, 0.0, 0.0, 1.0, 0.0, 1.0, 1.0, 0.0, 1.0, 0.0, 0.0, 1.0, 0.0, 1.0, 1.0, 0.0, 1.0, 0.0, 0.0, 1.0, 0.0, 1.0, 1.0, 0.0, 1.0, 0.0, 0.0, 1.0, 0.0, 1.0, 1.0, 0.0, 1.0, 0.0, 0.0, 1.0, 0.0, 1.0, 1.0, 0.0, 1.0, 0.0, 0.0, 1.0, 0.0, 1.0, 1.0, 0.0, 1.0, 0.0, 0.0, 1.0, 0.0, 1.0, 1.0, 0.0, 1.0, 0.0, 0.0, 1.0, 0.0, 1.0, 1.0, 0.0, 1.0, 0.0, 0.0, 1.0, 0.0, 1.0, 1.0, 0.0, 1.0, 0.0, 0.0, 1.0, 0.0, 1.0, 1.0, 0.0, 1.0, 0.0, 0.0, 1.0, 0.0, 1.0, 1.0, 0.0, 1.0, 0.0, 0.0, 1.0, 0.0, 1.0, 1.0, 0.0, 1.0, 0.0, 0.0, 1.0, 0.0, 1.0, 1.0, 0.0, 1.0, 0.0, 0.0, 1.0, 0.0, 1.0, 1.0, 0.0, 1.0, 0.0, 0.0, 1.0, 0.0, 1.0, 1.0, 0.0, 1.0, 0.0, 0.0, 1.0, 0.0, 1.0, 1.0, 0.0, 1.0, 0.0, 0.0, 1.0, 0.0, 1.0, 1.0, 0.0, 1.0, 0.0, 0.0, 1.0, 0.0, 1.0, 1.0, 0.0, 1.0, 0.0, 0.0, 1.0, 0.0, 1.0, 1.0, 0.0, 1.0, 0.0, 0.0, 1.0, 0.0, 1.0, 1.0, 0.0, 1.0, 0.0, 0.0, 1.0, 0.0, 1.0, 1.0, 0.0, 1.0, 0.0, 0.0, 1.0, 0.0, 1.0, 1.0, 0.0, 1.0, 0.0, 0.0, 1.0, 0.0, 1.0, 1.0, 0.0, 1.0, 0.0, 0.0, 1.0, 0.0, 1.0, 1.0, 0.0, 1.0, 0.0, 0.0, 1.0, 0.0, 1.0, 1.0, 0.0, 1.0, 0.0, 0.0, 1.0, 0.0, 1.0, 1.0, 0.0, 1.0, 0.0, 0.0, 1.0, 0.0, 1.0, 1.0, 0.0, 1.0, 0.0, 0.0, 1.0, 0.0, 1.0, 1.0, 0.0, 1.0, 0.0, 0.0, 1.0, 0.0, 1.0, 1.0, 0.0, 1.0, 0.0, 0.0, 1.0, 0.0, 1.0, 1.0, 0.0, 1.0, 0.0, 0.0, 1.0, 0.0, 1.0, 1.0, 0.0, 1.0, 0.0, 0.0, 1.0, 0.0, 1.0, 1.0, 0.0, 1.0, 0.0, 0.0, 1.0, 0.0, 1.0, 1.0, 0.0, 1.0, 0.0, 0.0, 1.0, 0.0, 1.0, 1.0, 0.0, 1.0, 0.0, 0.0, 1.0, 0.0, 1.0, 1.0, 0.0, 1.0, 0.0, 0.0, 1.0, 0.0, 1.0, 1.0, 0.0, 1.0, 0.0, 0.0, 1.0, 0.0, 1.0, 1.0, 0.0, 1.0, 0.0, 0.0, 1.0, 0.0, 1.0, 1.0, 0.0, 1.0, 0.0, 0.0, 1.0, 0.0, 1.0, 1.0, 0.0, 1.0, 0.0, 0.0, 1.0, 0.0, 1.0, 1.0, 0.0, 1.0, 0.0, 0.0, 1.0, 0.0, 1.0, 1.0, 0.0, 1.0, 0.0, 0.0, 1.0, 0.0, 1.0, 1.0, 0.0, 1.0, 0.0, 0.0, 1.0, 0.0, 1.0, 1.0, 0.0, 1.0, 0.0, 0.0, 1.0, 0.0, 1.0, 1.0, 0.0, 1.0, 0.0, 0.0, 1.0, 0.0, 1.0, 1.0, 0.0, 1.0, 0.0, 0.0, 1.0, 0.0, 1.0, 1.0, 0.0, 1.0, 0.0, 0.0, 1.0, 0.0, 1.0, 1.0, 0.0, 1.0, 0.0, 0.0, 1.0, 0.0, 1.0, 1.0, 0.0, 1.0, 0.0, 0.0, 1.0, 0.0, 1.0, 1.0, 0.0, 1.0, 0.0, 0.0, 1.0, 0.0, 1.0, 1.0, 0.0, 1.0, 0.0, 0.0, 1.0, 0.0, 1.0, 1.0, 0.0, 1.0, 0.0, 0.0, 1.0, 0.0, 1.0, 1.0, 0.0, 1.0, 0.0, 0.0, 1.0, 0.0, 1.0, 1.0, 0.0, 1.0, 0.0, 0.0, 1.0, 0.0, 1.0, 1.0, 0.0, 1.0, 0.0, 0.0, 1.0, 0.0, 1.0, 1.0, 0.0, 1.0, 0.0, 0.0, 1.0, 0.0, 1.0, 1.0, 0.0, 1.0, 0.0, 0.0, 1.0, 0.0, 1.0, 1.0, 0.0, 1.0, 0.0, 0.0, 1.0, 0.0, 1.0, 1.0, 0.0, 1.0, 0.0, 0.0, 1.0, 0.0, 1.0, 1.0, 0.0, 1.0, 0.0, 0.0, 1.0, 0.0, 1.0, 1.0, 0.0, 1.0, 0.0, 0.0, 1.0, 0.0, 1.0, 1.0, 0.0, 1.0, 0.0, 0.0, 1.0, 0.0, 1.0, 1.0, 0.0, 1.0, 0.0, 0.0, 1.0, 0.0, 1.0, 1.0, 0.0, 1.0, 0.0, 0.0, 1.0, 0.0, 1.0, 1.0, 0.0, 1.0, 0.0, 0.0, 1.0, 0.0, 1.0, 1.0, 0.0, 1.0, 0.0, 0.0, 1.0, 0.0, 1.0, 1.0, 0.0, 1.0, 0.0, 0.0, 1.0, 0.0, 1.0, 1.0, 0.0, 1.0, 0.0, 0.0, 1.0, 0.0, 1.0, 1.0, 0.0, 1.0, 0.0, 0.0, 1.0, 0.0, 1.0, 1.0, 0.0, 1.0, 0.0, 0.0, 1.0, 0.0, 1.0, 1.0, 0.0, 1.0, 0.0, 0.0, 1.0, 0.0, 1.0, 1.0, 0.0, 1.0, 0.0, 0.0, 1.0, 0.0, 1.0, 1.0, 0.0, 1.0, 0.0, 0.0, 1.0, 0.0, 1.0, 1.0, 0.0, 1.0, 0.0, 0.0, 1.0, 0.0, 1.0, 1.0, 0.0, 1.0, 0.0, 0.0, 1.0, 0.0, 1.0, 1.0, 0.0, 1.0, 0.0, 0.0, 1.0, 0.0, 1.0, 1.0, 0.0, 1.0, 0.0, 0.0, 1.0, 0.0, 1.0, 1.0, 0.0, 1.0, 0.0, 0.0, 1.0, 0.0, 1.0, 1.0, 0.0, 1.0, 0.0, 0.0, 1.0, 0.0, 1.0, 1.0, 0.0, 1.0, 0.0, 0.0, 1.0, 0.0, 1.0, 1.0, 0.0, 1.0, 0.0, 0.0, 1.0, 0.0, 1.0, 1.0, 0.0, 1.0, 0.0, 0.0, 1.0, 0.0, 1.0, 1.0, 0.0, 1.0, 0.0, 0.0, 1.0, 0.0, 1.0, 1.0, 0.0, 1.0, 0.0, 0.0, 1.0, 0.0, 1.0, 1.0, 0.0, 1.0, 0.0, 0.0, 1.0, 0.0, 1.0, 1.0, 0.0, 1.0, 0.0, 0.0, 1.0, 0.0, 1.0, 1.0, 0.0, 1.0, 0.0, 0.0, 1.0, 0.0, 1.0, 1.0, 0.0, 1.0, 0.0, 0.0, 1.0, 0.0, 1.0, 1.0, 0.0, 1.0, 0.0, 0.0, 1.0, 0.0, 1.0, 1.0, 0.0, 1.0, 0.0, 0.0, 1.0, 0.0, 1.0, 1.0, 0.0, 1.0, 0.0, 0.0, 1.0, 0.0, 1.0, 1.0, 0.0, 1.0, 0.0, 0.0, 1.0, 0.0, 1.0, 1.0, 0.0, 1.0, 0.0, 0.0, 1.0, 0.0, 1.0, 1.0, 0.0, 1.0, 0.0, 0.0, 1.0, 0.0, 1.0, 1.0, 0.0, 1.0, 0.0, 0.0, 1.0, 0.0, 1.0, 1.0, 0.0, 1.0, 0.0, 0.0, 1.0, 0.0, 1.0, 1.0, 0.0, 1.0, 0.0, 0.0, 1.0, 0.0, 1.0, 1.0, 0.0, 1.0, 0.0, 0.0, 1.0, 0.0, 1.0, 1.0, 0.0, 1.0, 0.0, 0.0, 1.0, 0.0, 1.0, 1.0, 0.0, 1.0, 0.0, 0.0, 1.0, 0.0, 1.0, 1.0, 0.0, 1.0, 0.0, 0.0, 1.0, 0.0, 1.0, 1.0, 0.0, 1.0, 0.0, 0.0, 1.0, 0.0, 1.0, 1.0, 0.0, 1.0, 0.0, 0.0, 1.0, 0.0, 1.0, 1.0, 0.0, 1.0, 0.0, 0.0, 1.0, 0.0, 1.0, 1.0, 0.0, 1.0, 0.0, 0.0, 1.0, 0.0, 1.0, 1.0, 0.0, 1.0, 0.0, 0.0, 1.0, 0.0, 1.0, 1.0, 0.0, 1.0, 0.0, 0.0, 1.0, 0.0, 1.0, 1.0, 0.0, 1.0, 0.0, 0.0, 1.0, 0.0, 1.0, 1.0, 0.0, 1.0, 0.0, 0.0, 1.0, 0.0, 1.0, 1.0, 0.0, 1.0, 0.0, 0.0, 1.0, 0.0, 1.0, 1.0, 0.0, 1.0, 0.0, 0.0, 1.0, 0.0, 1.0, 1.0, 0.0, 1.0, 0.0, 0.0, 1.0, 0.0, 1.0, 1.0, 0.0, 1.0, 0.0, 0.0, 1.0, 0.0, 1.0, 1.0, 0.0, 1.0, 0.0, 0.0, 1.0, 0.0, 1.0, 1.0, 0.0, 1.0, 0.0, 0.0, 1.0, 0.0, 1.0, 1.0, 0.0, 1.0, 0.0, 0.0, 1.0, 0.0, 1.0, 1.0, 0.0, 1.0, 0.0, 0.0, 1.0, 0.0, 1.0, 1.0, 0.0, 1.0, 0.0, 0.0, 1.0, 0.0, 1.0, 1.0, 0.0, 1.0, 0.0, 0.0, 1.0, 0.0, 1.0, 1.0, 0.0, 1.0, 0.0, 0.0, 1.0, 0.0, 1.0, 1.0, 0.0, 1.0, 0.0, 0.0, 1.0, 0.0, 1.0, 1.0, 0.0, 1.0, 0.0, 0.0, 1.0, 0.0, 1.0, 1.0, 0.0, 1.0, 0.0, 0.0, 1.0, 0.0, 1.0, 1.0, 0.0, 1.0, 0.0, 0.0, 1.0, 0.0, 1.0, 1.0, 0.0, 1.0, 0.0, 0.0, 1.0, 0.0, 1.0, 1.0, 0.0, 1.0, 0.0, 0.0, 1.0, 0.0, 1.0, 1.0, 0.0, 1.0, 0.0, 0.0, 1.0, 0.0, 1.0, 1.0, 0.0, 1.0, 0.0, 0.0, 1.0, 0.0, 1.0, 1.0, 0.0, 1.0, 0.0, 0.0, 1.0, 0.0, 1.0, 1.0, 0.0, 1.0, 0.0, 0.0, 1.0, 0.0, 1.0, 1.0, 0.0, 1.0, 0.0, 0.0, 1.0, 0.0, 1.0, 1.0, 0.0, 1.0, 0.0, 0.0, 1.0, 0.0, 1.0, 1.0, 0.0, 1.0, 0.0, 0.0, 1.0, 0.0, 1.0, 1.0, 0.0, 1.0, 0.0, 0.0, 1.0, 0.0, 1.0, 1.0, 0.0, 1.0, 0.0, 0.0, 1.0, 0.0, 1.0, 1.0, 0.0, 1.0, 0.0, 0.0, 1.0, 0.0, 1.0, 1.0, 0.0, 1.0, 0.0, 0.0, 1.0, 0.0, 1.0, 1.0, 0.0, 1.0, 0.0, 0.0, 1.0, 0.0, 1.0, 1.0, 0.0, 1.0, 0.0, 0.0, 1.0, 0.0, 1.0, 1.0, 0.0, 1.0, 0.0, 0.0, 1.0, 0.0, 1.0, 1.0, 0.0, 1.0, 0.0, 0.0, 1.0, 0.0, 1.0, 1.0, 0.0, 1.0, 0.0, 0.0, 1.0, 0.0, 1.0, 1.0, 0.0, 1.0, 0.0, 0.0, 1.0, 0.0, 1.0, 1.0, 0.0, 1.0, 0.0, 0.0, 1.0, 0.0, 1.0, 1.0, 0.0, 1.0, 0.0, 0.0, 1.0, 0.0, 1.0, 1.0, 0.0, 1.0, 0.0, 0.0, 1.0, 0.0, 1.0, 1.0, 0.0, 1.0, 0.0, 0.0, 1.0, 0.0, 1.0, 1.0, 0.0, 1.0, 0.0, 0.0, 1.0, 0.0, 1.0, 1.0, 0.0, 1.0, 0.0, 0.0, 1.0, 0.0, 1.0, 1.0, 0.0, 1.0, 0.0, 0.0, 1.0, 0.0, 1.0, 1.0, 0.0, 1.0, 0.0, 0.0, 1.0, 0.0, 1.0, 1.0, 0.0, 1.0, 0.0, 0.0, 1.0, 0.0, 1.0, 1.0, 0.0, 1.0, 0.0, 0.0, 1.0, 0.0, 1.0, 1.0, 0.0, 1.0, 0.0, 0.0, 1.0, 0.0, 1.0, 1.0, 0.0, 1.0, 0.0, 0.0, 1.0, 0.0, 1.0, 1.0, 0.0, 1.0, 0.0, 0.0, 1.0, 0.0, 1.0, 1.0, 0.0, 1.0, 0.0, 0.0, 1.0, 0.0, 1.0, 1.0, 0.0, 1.0, 0.0, 0.0, 1.0, 0.0, 1.0, 1.0, 0.0, 1.0, 0.0, 0.0, 1.0, 0.0, 1.0, 1.0, 0.0, 1.0, 0.0, 0.0, 1.0, 0.0, 1.0, 1.0, 0.0, 1.0, 0.0, 0.0, 1.0, 0.0, 1.0, 1.0, 0.0, 1.0, 0.0, 0.0, 1.0, 0.0, 1.0, 1.0, 0.0, 1.0, 0.0, 0.0, 1.0, 0.0, 1.0, 1.0, 0.0, 1.0, 0.0, 0.0, 1.0, 0.0, 1.0, 1.0, 0.0, 1.0, 0.0, 0.0, 1.0, 0.0, 1.0, 1.0, 0.0, 1.0, 0.0, 0.0, 1.0, 0.0, 1.0, 1.0, 0.0, 1.0, 0.0, 0.0, 1.0, 0.0, 1.0, 1.0, 0.0, 1.0, 0.0, 0.0, 1.0, 0.0, 1.0, 1.0, 0.0, 1.0, 0.0, 0.0, 1.0, 0.0, 1.0, 1.0, 0.0, 1.0, 0.0, 0.0, 1.0, 0.0, 1.0, 1.0, 0.0, 1.0, 0.0, 0.0, 1.0, 0.0, 1.0, 1.0, 0.0, 1.0, 0.0, 0.0, 1.0, 0.0, 1.0, 1.0, 0.0, 1.0, 0.0, 0.0, 1.0, 0.0, 1.0, 1.0, 0.0, 1.0, 0.0, 0.0, 1.0, 0.0, 1.0, 1.0, 0.0, 1.0, 0.0, 0.0, 1.0, 0.0, 1.0, 1.0, 0.0, 1.0, 0.0, 0.0, 1.0, 0.0, 1.0, 1.0, 0.0, 1.0, 0.0, 0.0, 1.0, 0.0, 1.0, 1.0, 0.0, 1.0, 0.0, 0.0, 1.0, 0.0, 1.0, 1.0, 0.0, 1.0, 0.0, 0.0, 1.0, 0.0, 1.0, 1.0, 0.0, 1.0, 0.0, 0.0, 1.0, 0.0, 1.0, 1.0, 0.0, 1.0, 0.0, 0.0, 1.0, 0.0, 1.0, 1.0, 0.0, 1.0, 0.0, 0.0, 1.0, 0.0, 1.0, 1.0, 0.0, 1.0, 0.0, 0.0, 1.0, 0.0, 1.0, 1.0, 0.0, 1.0, 0.0, 0.0, 1.0, 0.0, 1.0, 1.0, 0.0, 1.0, 0.0, 0.0, 1.0, 0.0, 1.0, 1.0, 0.0, 1.0, 0.1508, 0.6637, 0.1884, 0.664, 0.1881, 0.5002, 0.1505, 0.5, 0.7784, 0.6621, 0.8155, 0.6621, 0.8163, 0.496, 0.7793, 0.4959, 0.9265, 0.6622, 0.9636, 0.6622, 0.9644, 0.4967, 0.9274, 0.4965, 0.4536, 0.6681, 0.5054, 0.6684, 0.504, 0.5022, 0.4523, 0.502, 0.6605, 0.669, 0.7122, 0.6693, 0.7109, 0.5031, 0.6592, 0.5029, 0.5571, 0.6686, 0.6088, 0.6688, 0.6075, 0.5027, 0.5558, 0.5024, 0.5597, 1.001, 0.6114, 1.001, 0.6101, 0.835, 0.5584, 0.8347, 0.6631, 1.001, 0.7148, 1.002, 0.7135, 0.8354, 0.6618, 0.8352, 0.3502, 0.6677, 0.4019, 0.6679, 0.4006, 0.5018, 0.3489, 0.5015, 0.3528, 1.0, 0.4045, 1.0, 0.4032, 0.8341, 0.3515, 0.8338, 0.4563, 1.0, 0.508, 1.001, 0.5067, 0.8345, 0.4549, 0.8343, 0.3476, 0.3354, 0.3993, 0.3356, 0.398, 0.1695, 0.3463, 0.1692, 0.451, 0.3358, 0.5027, 0.3361, 0.5014, 0.1699, 0.4497, 0.1697, 0.8525, 0.6621, 0.8895, 0.6622, 0.8903, 0.4964, 0.8533, 0.4962, 0.8508, 0.994, 0.8878, 0.9937, 0.8887, 0.8279, 0.8516, 0.828, 0.9249, 0.9935, 0.9619, 0.9932, 0.9627, 0.8277, 0.9257, 0.8278, 0.7044, 0.662, 0.7414, 0.662, 0.7422, 0.4957, 0.7052, 0.4956, 0.7027, 0.9949, 0.7397, 0.9947, 0.7406, 0.8284, 0.7035, 0.8285, 0.7767, 0.9945, 0.8138, 0.9942, 0.8146, 0.8282, 0.7776, 0.8283, 0.7061, 0.3291, 0.7431, 0.3294, 0.7439, 0.1631, 0.7069, 0.1626, 0.7801, 0.3297, 0.8171, 0.33, 0.818, 0.1639, 0.781, 0.1635, 0.2261, 0.6644, 0.2637, 0.6647, 0.2634, 0.5006, 0.2258, 0.5004, 0.2266, 0.9924, 0.2643, 0.993, 0.264, 0.8288, 0.2263, 0.8284, 0.07547, 0.663, 0.1131, 0.6634, 0.1128, 0.4998, 0.0752, 0.4996, 0.076, 0.99, 0.1137, 0.9906, 0.1134, 0.827, 0.07574, 0.8265, 0.1513, 0.9912, 0.189, 0.9918, 0.1887, 0.8279, 0.151, 0.8274, 0.07493, 0.3361, 0.1126, 0.3362, 0.1123, 0.1726, 0.07466, 0.1726, 0.1502, 0.3362, 0.1879, 0.3363, 0.1876, 0.1724, 0.15, 0.1725, 0.2255, 0.3364, 0.2632, 0.3364, 0.2629, 0.1723, 0.2253, 0.1724, 0.8542, 0.3303, 0.8912, 0.3306, 0.892, 0.1648, 0.855, 0.1644, 0.9282, 0.3309, 0.9652, 0.3312, 0.9661, 0.1657, 0.9291, 0.1653, 0.5544, 0.3363, 0.6062, 0.3365, 0.6049, 0.1704, 0.5531, 0.1701, 0.6579, 0.3367, 0.7096, 0.337, 0.7083, 0.1708, 0.6566, 0.1706, 0.6062, 0.3365, 0.6579, 0.3367, 0.6566, 0.1706, 0.6049, 0.1704, 0.6075, 0.5027, 0.6592, 0.5029, 0.6579, 0.3367, 0.6062, 0.3365, 0.6592, 0.5029, 0.7109, 0.5031, 0.7096, 0.337, 0.6579, 0.3367, 0.5027, 0.3361, 0.5544, 0.3363, 0.5531, 0.1701, 0.5014, 0.1699, 0.504, 0.5022, 0.5558, 0.5024, 0.5544, 0.3363, 0.5027, 0.3361, 0.5558, 0.5024, 0.6075, 0.5027, 0.6062, 0.3365, 0.5544, 0.3363, 0.5014, 0.1699, 0.5531, 0.1701, 0.5518, 0.003974, 0.5001, 0.00375, 0.5531, 0.1701, 0.6049, 0.1704, 0.6035, 0.004198, 0.5518, 0.003974, 0.8912, 0.3306, 0.9282, 0.3309, 0.9291, 0.1653, 0.892, 0.1648, 0.8903, 0.4964, 0.9274, 0.4965, 0.9282, 0.3309, 0.8912, 0.3306, 0.9274, 0.4965, 0.9644, 0.4967, 0.9652, 0.3312, 0.9282, 0.3309, 0.8171, 0.33, 0.8542, 0.3303, 0.855, 0.1644, 0.818, 0.1639, 0.8163, 0.496, 0.8533, 0.4962, 0.8542, 0.3303, 0.8171, 0.33, 0.8533, 0.4962, 0.8903, 0.4964, 0.8912, 0.3306, 0.8542, 0.3303, 0.818, 0.1639, 0.855, 0.1644, 0.8558, -0.001538, 0.8188, -0.00211, 0.855, 0.1644, 0.892, 0.1648, 0.8929, -0.0009658, 0.8558, -0.001538, 0.2632, 0.3364, 0.3008, 0.3365, 0.3006, 0.1722, 0.2629, 0.1723, 0.2634, 0.5006, 0.3011, 0.5008, 0.3008, 0.3365, 0.2632, 0.3364, 0.1879, 0.3363, 0.2255, 0.3364, 0.2253, 0.1724, 0.1876, 0.1724, 0.1881, 0.5002, 0.2258, 0.5004, 0.2255, 0.3364, 0.1879, 0.3363, 0.2258, 0.5004, 0.2634, 0.5006, 0.2632, 0.3364, 0.2255, 0.3364, 0.1876, 0.1724, 0.2253, 0.1724, 0.225, 0.008346, 0.1873, 0.008549, 0.2253, 0.1724, 0.2629, 0.1723, 0.2626, 0.008144, 0.225, 0.008346, 0.1126, 0.3362, 0.1502, 0.3362, 0.15, 0.1725, 0.1123, 0.1726, 0.1128, 0.4998, 0.1505, 0.5, 0.1502, 0.3362, 0.1126, 0.3362, 0.1505, 0.5, 0.1881, 0.5002, 0.1879, 0.3363, 0.1502, 0.3362, 0.03728, 0.336, 0.07493, 0.3361, 0.07466, 0.1726, 0.03702, 0.1727, 0.03755, 0.4994, 0.0752, 0.4996, 0.07493, 0.3361, 0.03728, 0.336, 0.0752, 0.4996, 0.1128, 0.4998, 0.1126, 0.3362, 0.07493, 0.3361, 0.03702, 0.1727, 0.07466, 0.1726, 0.0744, 0.009157, 0.03675, 0.009359, 0.07466, 0.1726, 0.1123, 0.1726, 0.112, 0.008954, 0.0744, 0.009157, 0.1137, 0.9906, 0.1513, 0.9912, 0.151, 0.8274, 0.1134, 0.827, 0.03835, 0.9894, 0.076, 0.99, 0.07574, 0.8265, 0.03809, 0.826, 0.03782, 0.6627, 0.07547, 0.663, 0.0752, 0.4996, 0.03755, 0.4994, 0.03809, 0.826, 0.07574, 0.8265, 0.07547, 0.663, 0.03782, 0.6627, 0.07574, 0.8265, 0.1134, 0.827, 0.1131, 0.6634, 0.07547, 0.663, 0.2643, 0.993, 0.3019, 0.9936, 0.3016, 0.8293, 0.264, 0.8288, 0.189, 0.9918, 0.2266, 0.9924, 0.2263, 0.8284, 0.1887, 0.8279, 0.1884, 0.664, 0.2261, 0.6644, 0.2258, 0.5004, 0.1881, 0.5002, 0.1887, 0.8279, 0.2263, 0.8284, 0.2261, 0.6644, 0.1884, 0.664, 0.2263, 0.8284, 0.264, 0.8288, 0.2637, 0.6647, 0.2261, 0.6644, 0.7431, 0.3294, 0.7801, 0.3297, 0.781, 0.1635, 0.7439, 0.1631, 0.7422, 0.4957, 0.7793, 0.4959, 0.7801, 0.3297, 0.7431, 0.3294, 0.7793, 0.4959, 0.8163, 0.496, 0.8171, 0.33, 0.7801, 0.3297, 0.7052, 0.4956, 0.7422, 0.4957, 0.7431, 0.3294, 0.7061, 0.3291, 0.7069, 0.1626, 0.7439, 0.1631, 0.7448, -0.003254, 0.7077, -0.003826, 0.7397, 0.9947, 0.7767, 0.9945, 0.7776, 0.8283, 0.7406, 0.8284, 0.7035, 0.8285, 0.7406, 0.8284, 0.7414, 0.662, 0.7044, 0.662, 0.8878, 0.9937, 0.9249, 0.9935, 0.9257, 0.8278, 0.8887, 0.8279, 0.8138, 0.9942, 0.8508, 0.994, 0.8516, 0.828, 0.8146, 0.8282, 0.8155, 0.6621, 0.8525, 0.6621, 0.8533, 0.4962, 0.8163, 0.496, 0.8146, 0.8282, 0.8516, 0.828, 0.8525, 0.6621, 0.8155, 0.6621, 0.8516, 0.828, 0.8887, 0.8279, 0.8895, 0.6622, 0.8525, 0.6621, 0.3993, 0.3356, 0.451, 0.3358, 0.4497, 0.1697, 0.398, 0.1695, 0.4006, 0.5018, 0.4523, 0.502, 0.451, 0.3358, 0.3993, 0.3356, 0.4523, 0.502, 0.504, 0.5022, 0.5027, 0.3361, 0.451, 0.3358, 0.2959, 0.3352, 0.3476, 0.3354, 0.3463, 0.1692, 0.2946, 0.169, 0.2972, 0.5013, 0.3489, 0.5015, 0.3476, 0.3354, 0.2959, 0.3352, 0.3489, 0.5015, 0.4006, 0.5018, 0.3993, 0.3356, 0.3476, 0.3354, 0.2946, 0.169, 0.3463, 0.1692, 0.345, 0.003077, 0.2932, 0.002853, 0.3463, 0.1692, 0.398, 0.1695, 0.3967, 0.003301, 0.345, 0.003077, 0.4045, 1.0, 0.4563, 1.0, 0.4549, 0.8343, 0.4032, 0.8341, 0.3011, 0.9998, 0.3528, 1.0, 0.3515, 0.8338, 0.2998, 0.8336, 0.2985, 0.6675, 0.3502, 0.6677, 0.3489, 0.5015, 0.2972, 0.5013, 0.2998, 0.8336, 0.3515, 0.8338, 0.3502, 0.6677, 0.2985, 0.6675, 0.3515, 0.8338, 0.4032, 0.8341, 0.4019, 0.6679, 0.3502, 0.6677, 0.6114, 1.001, 0.6631, 1.001, 0.6618, 0.8352, 0.6101, 0.835, 0.508, 1.001, 0.5597, 1.001, 0.5584, 0.8347, 0.5067, 0.8345, 0.5054, 0.6684, 0.5571, 0.6686, 0.5558, 0.5024, 0.504, 0.5022, 0.5067, 0.8345, 0.5584, 0.8347, 0.5571, 0.6686, 0.5054, 0.6684, 0.5584, 0.8347, 0.6101, 0.835, 0.6088, 0.6688, 0.5571, 0.6686, 0.6088, 0.6688, 0.6605, 0.669, 0.6592, 0.5029, 0.6075, 0.5027, 0.6101, 0.835, 0.6618, 0.8352, 0.6605, 0.669, 0.6088, 0.6688, 0.6618, 0.8352, 0.7135, 0.8354, 0.7122, 0.6693, 0.6605, 0.669, 0.4019, 0.6679, 0.4536, 0.6681, 0.4523, 0.502, 0.4006, 0.5018, 0.4032, 0.8341, 0.4549, 0.8343, 0.4536, 0.6681, 0.4019, 0.6679, 0.4549, 0.8343, 0.5067, 0.8345, 0.5054, 0.6684, 0.4536, 0.6681, 0.398, 0.1695, 0.4497, 0.1697, 0.4484, 0.003525, 0.3967, 0.003301, 0.4497, 0.1697, 0.5014, 0.1699, 0.5001, 0.00375, 0.4484, 0.003525, 0.8895, 0.6622, 0.9265, 0.6622, 0.9274, 0.4965, 0.8903, 0.4964, 0.8887, 0.8279, 0.9257, 0.8278, 0.9265, 0.6622, 0.8895, 0.6622, 0.9257, 0.8278, 0.9627, 0.8277, 0.9636, 0.6622, 0.9265, 0.6622, 0.7414, 0.662, 0.7784, 0.6621, 0.7793, 0.4959, 0.7422, 0.4957, 0.7406, 0.8284, 0.7776, 0.8283, 0.7784, 0.6621, 0.7414, 0.662, 0.7776, 0.8283, 0.8146, 0.8282, 0.8155, 0.6621, 0.7784, 0.6621, 0.7439, 0.1631, 0.781, 0.1635, 0.7818, -0.002682, 0.7448, -0.003254, 0.781, 0.1635, 0.818, 0.1639, 0.8188, -0.00211, 0.7818, -0.002682, 0.2637, 0.6647, 0.3014, 0.665, 0.3011, 0.5008, 0.2634, 0.5006, 0.264, 0.8288, 0.3016, 0.8293, 0.3014, 0.665, 0.2637, 0.6647, 0.1131, 0.6634, 0.1508, 0.6637, 0.1505, 0.5, 0.1128, 0.4998, 0.1134, 0.827, 0.151, 0.8274, 0.1508, 0.6637, 0.1131, 0.6634, 0.151, 0.8274, 0.1887, 0.8279, 0.1884, 0.664, 0.1508, 0.6637, 0.1123, 0.1726, 0.15, 0.1725, 0.1497, 0.008751, 0.112, 0.008954, 0.15, 0.1725, 0.1876, 0.1724, 0.1873, 0.008549, 0.1497, 0.008751, 0.2629, 0.1723, 0.3006, 0.1722, 0.3003, 0.007941, 0.2626, 0.008144, 0.892, 0.1648, 0.9291, 0.1653, 0.9299, -0.0003939, 0.8929, -0.0009658, 0.9291, 0.1653, 0.9661, 0.1657, 0.9669, 0.0001782, 0.9299, -0.0003939, 0.6049, 0.1704, 0.6566, 0.1706, 0.6553, 0.004422, 0.6035, 0.004198, 0.6566, 0.1706, 0.7083, 0.1708, 0.707, 0.004646, 0.6553, 0.004422])
me_cube_001.use_remesh_preserve_volume = False
me_cube_001.use_remesh_preserve_attributes = False
me_cube_001.use_mirror_vertex_groups = False
me_cube_001.update()

# ---- objects
ob_b = bpy.data.objects.new('b', me_cube_001)
ob_camera = bpy.data.objects.new('Camera', cam_camera)

# ---- transforms, parenting, visibility, modifiers, constraints
ob_b.location = (0.0, 0.0, 0.0)
ob_b.rotation_euler = (0.0, 0.0, -0.01745)
ob_b.scale = (0.9999, 1.0, 2.0)
ob_b.color = (1.0, 0.04157, 0.0, 1.0)
ob_b.lineart.crease_threshold = 0.0
ob_camera.location = (7.481, -6.508, 5.344)
ob_camera.rotation_euler = (1.109, 0.01082, 0.8149)
ob_camera.lock_rotations_4d = False
ob_camera.empty_display_type = 'ARROWS'
ob_camera.color = (0.0, 0.0, 0.0, 0.0)
ob_camera.display_type = 'WIRE'
ob_camera.lineart.crease_threshold = 0.0

# ---- collection membership
col_collection_1.objects.link(ob_b)
col_collection_1.objects.link(ob_camera)

# ---- scene / render settings (as saved in the file)
scene.camera = ob_camera
scene.frame_start = 1; scene.frame_end = 250; scene.frame_set(1)
scene.render.engine = 'BLENDER_EEVEE_NEXT'
scene.render.resolution_percentage = 50
scene.render.dither_intensity = 0.0
scene.cycles.use_denoising = False
scene.cycles.samples = 10
scene.cycles.sampling_pattern = 'TABULATED_SOBOL'
scene.cycles.light_sampling_threshold = 0.0
scene.cycles.use_adaptive_sampling = False
scene.cycles.use_light_tree = False
scene.cycles.blur_glossy = 0.0
scene.cycles.pixel_filter_type = 'GAUSSIAN'
scene.cycles.sample_clamp_indirect = 0.0
scene.view_settings.view_transform = 'Standard'
bpy.context.view_layer.update()

# ---- added for rendering (the .blend has no usable light): sun
light_auto_sun = bpy.data.lights.new('AutoSun', 'SUN')
light_auto_sun.energy = 3.0
light_auto_sun.angle = 0.0523599
ob_auto_sun = bpy.data.objects.new('AutoSun', light_auto_sun)
scene.collection.objects.link(ob_auto_sun)
ob_auto_sun.rotation_euler = (0.872665, 0.174533, 0.523599)
bpy.context.view_layer.update()

